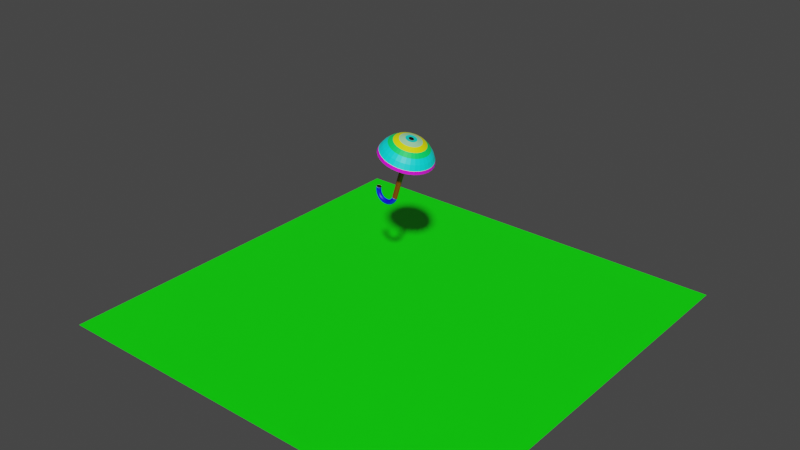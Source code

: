 # Source: Umbrella.blend  (saved by Blender 2.91.10; exported with 4.5.12 LTS)
import bpy
from mathutils import Matrix  # noqa: F401  (used for matrix-valued properties, if any)

bpy.ops.wm.read_factory_settings(use_empty=True)
scene = bpy.context.scene
scene.name = 'Scene'

# ---- collections
col_collection = bpy.data.collections.new('Collection'); scene.collection.children.link(col_collection)

# ---- materials (node trees are filled in below, after node groups)
mat_material_001 = bpy.data.materials.new('Material.001')
mat_material_001.use_transparent_shadow = False
mat_top = bpy.data.materials.new('Top')
mat_top.use_transparent_shadow = False
mat_u1 = bpy.data.materials.new('U1')
mat_u1.use_transparent_shadow = False
mat_u2 = bpy.data.materials.new('U2')
mat_u2.use_transparent_shadow = False
mat_u3 = bpy.data.materials.new('U3')
mat_u3.use_transparent_shadow = False
mat_u4 = bpy.data.materials.new('U4')
mat_u4.use_transparent_shadow = False
mat_u5 = bpy.data.materials.new('U5')
mat_u5.use_transparent_shadow = False
mat_u6 = bpy.data.materials.new('U6')
mat_u6.use_transparent_shadow = False
mat_u7 = bpy.data.materials.new('U7')
mat_u7.use_transparent_shadow = False
mat_s1 = bpy.data.materials.new('S1')
mat_s1.use_transparent_shadow = False
mat_b1 = bpy.data.materials.new('b1')
mat_b1.use_transparent_shadow = False
mat_b2 = bpy.data.materials.new('b2')
mat_b2.use_transparent_shadow = False
mat_p1 = bpy.data.materials.new('P1')
mat_p1.use_transparent_shadow = False

# ---- material node trees
mat_material_001.use_nodes = True; mat_material_001.node_tree.nodes.clear()
_N = mat_material_001.node_tree.nodes; _L = mat_material_001.node_tree.links
n0 = _N.new('ShaderNodeBsdfPrincipled'); n0.name = 'Principled BSDF'; n0.location = (10, 300)
n0.distribution = 'GGX'
n0.subsurface_method = 'BURLEY'
n0.inputs[3].default_value = 1.45
n0.inputs[27].default_value = (0.0, 0.0, 0.0, 1.0)
n0.inputs[28].default_value = 1.0
n1 = _N.new('ShaderNodeOutputMaterial'); n1.name = 'Material Output'; n1.location = (300, 300)
_L.new(n0.outputs[0], n1.inputs[0])
n1.is_active_output = True
mat_top.use_nodes = True; mat_top.node_tree.nodes.clear()
_N = mat_top.node_tree.nodes; _L = mat_top.node_tree.links
n0 = _N.new('ShaderNodeBsdfPrincipled'); n0.name = 'Principled BSDF'; n0.location = (10, 300)
n0.distribution = 'GGX'
n0.subsurface_method = 'BURLEY'
n0.inputs[0].default_value = (0.002742, 0.001699, 0.0005645, 1.0)
n0.inputs[3].default_value = 1.45
n0.inputs[27].default_value = (0.0, 0.0, 0.0, 1.0)
n0.inputs[28].default_value = 1.0
n1 = _N.new('ShaderNodeOutputMaterial'); n1.name = 'Material Output'; n1.location = (300, 300)
_L.new(n0.outputs[0], n1.inputs[0])
n1.is_active_output = True
mat_u1.use_nodes = True; mat_u1.node_tree.nodes.clear()
_N = mat_u1.node_tree.nodes; _L = mat_u1.node_tree.links
n0 = _N.new('ShaderNodeBsdfPrincipled'); n0.name = 'Principled BSDF'; n0.location = (10, 300)
n0.distribution = 'GGX'
n0.subsurface_method = 'BURLEY'
n0.inputs[0].default_value = (0.002035, 0.8, 0.6615, 1.0)
n0.inputs[3].default_value = 1.45
n0.inputs[27].default_value = (0.0, 0.0, 0.0, 1.0)
n0.inputs[28].default_value = 1.0
n1 = _N.new('ShaderNodeOutputMaterial'); n1.name = 'Material Output'; n1.location = (300, 300)
_L.new(n0.outputs[0], n1.inputs[0])
n1.is_active_output = True
mat_u2.use_nodes = True; mat_u2.node_tree.nodes.clear()
_N = mat_u2.node_tree.nodes; _L = mat_u2.node_tree.links
n0 = _N.new('ShaderNodeBsdfPrincipled'); n0.name = 'Principled BSDF'; n0.location = (10, 300)
n0.distribution = 'GGX'
n0.subsurface_method = 'BURLEY'
n0.inputs[0].default_value = (0.3611, 0.8, 0.4058, 1.0)
n0.inputs[3].default_value = 1.45
n0.inputs[27].default_value = (0.0, 0.0, 0.0, 1.0)
n0.inputs[28].default_value = 1.0
n1 = _N.new('ShaderNodeOutputMaterial'); n1.name = 'Material Output'; n1.location = (300, 300)
_L.new(n0.outputs[0], n1.inputs[0])
n1.is_active_output = True
mat_u3.use_nodes = True; mat_u3.node_tree.nodes.clear()
_N = mat_u3.node_tree.nodes; _L = mat_u3.node_tree.links
n0 = _N.new('ShaderNodeBsdfPrincipled'); n0.name = 'Principled BSDF'; n0.location = (10, 300)
n0.distribution = 'GGX'
n0.subsurface_method = 'BURLEY'
n0.inputs[0].default_value = (0.9499, 1.0, 0.0, 1.0)
n0.inputs[3].default_value = 1.45
n0.inputs[27].default_value = (0.0, 0.0, 0.0, 1.0)
n0.inputs[28].default_value = 1.0
n1 = _N.new('ShaderNodeOutputMaterial'); n1.name = 'Material Output'; n1.location = (300, 300)
_L.new(n0.outputs[0], n1.inputs[0])
n1.is_active_output = True
mat_u4.use_nodes = True; mat_u4.node_tree.nodes.clear()
_N = mat_u4.node_tree.nodes; _L = mat_u4.node_tree.links
n0 = _N.new('ShaderNodeBsdfPrincipled'); n0.name = 'Principled BSDF'; n0.location = (10, 300)
n0.distribution = 'GGX'
n0.subsurface_method = 'BURLEY'
n0.inputs[0].default_value = (0.0, 1.0, 0.1332, 1.0)
n0.inputs[3].default_value = 1.45
n0.inputs[27].default_value = (0.0, 0.0, 0.0, 1.0)
n0.inputs[28].default_value = 1.0
n1 = _N.new('ShaderNodeOutputMaterial'); n1.name = 'Material Output'; n1.location = (300, 300)
_L.new(n0.outputs[0], n1.inputs[0])
n1.is_active_output = True
mat_u5.use_nodes = True; mat_u5.node_tree.nodes.clear()
_N = mat_u5.node_tree.nodes; _L = mat_u5.node_tree.links
n0 = _N.new('ShaderNodeBsdfPrincipled'); n0.name = 'Principled BSDF'; n0.location = (10, 300)
n0.distribution = 'GGX'
n0.subsurface_method = 'BURLEY'
n0.inputs[0].default_value = (1.0, 0.0, 0.8925, 1.0)
n0.inputs[3].default_value = 1.45
n0.inputs[27].default_value = (0.0, 0.0, 0.0, 1.0)
n0.inputs[28].default_value = 1.0
n1 = _N.new('ShaderNodeOutputMaterial'); n1.name = 'Material Output'; n1.location = (300, 300)
_L.new(n0.outputs[0], n1.inputs[0])
n1.is_active_output = True
mat_u6.use_nodes = True; mat_u6.node_tree.nodes.clear()
_N = mat_u6.node_tree.nodes; _L = mat_u6.node_tree.links
n0 = _N.new('ShaderNodeBsdfPrincipled'); n0.name = 'Principled BSDF'; n0.location = (10, 300)
n0.distribution = 'GGX'
n0.subsurface_method = 'BURLEY'
n0.inputs[0].default_value = (0.0004215, 0.9941, 1.0, 1.0)
n0.inputs[3].default_value = 1.45
n0.inputs[27].default_value = (0.0, 0.0, 0.0, 1.0)
n0.inputs[28].default_value = 1.0
n1 = _N.new('ShaderNodeOutputMaterial'); n1.name = 'Material Output'; n1.location = (300, 300)
_L.new(n0.outputs[0], n1.inputs[0])
n1.is_active_output = True
mat_u7.use_nodes = True; mat_u7.node_tree.nodes.clear()
_N = mat_u7.node_tree.nodes; _L = mat_u7.node_tree.links
n0 = _N.new('ShaderNodeBsdfPrincipled'); n0.name = 'Principled BSDF'; n0.location = (10, 300)
n0.distribution = 'GGX'
n0.subsurface_method = 'BURLEY'
n0.inputs[0].default_value = (1.0, 0.0, 0.9498, 1.0)
n0.inputs[3].default_value = 1.45
n0.inputs[27].default_value = (0.0, 0.0, 0.0, 1.0)
n0.inputs[28].default_value = 1.0
n1 = _N.new('ShaderNodeOutputMaterial'); n1.name = 'Material Output'; n1.location = (300, 300)
_L.new(n0.outputs[0], n1.inputs[0])
n1.is_active_output = True
mat_s1.use_nodes = True; mat_s1.node_tree.nodes.clear()
_N = mat_s1.node_tree.nodes; _L = mat_s1.node_tree.links
n0 = _N.new('ShaderNodeBsdfPrincipled'); n0.name = 'Principled BSDF'; n0.location = (10, 300)
n0.distribution = 'GGX'
n0.subsurface_method = 'BURLEY'
n0.inputs[0].default_value = (0.2256, 0.03992, 0.0, 1.0)
n0.inputs[3].default_value = 1.45
n0.inputs[27].default_value = (0.0, 0.0, 0.0, 1.0)
n0.inputs[28].default_value = 1.0
n1 = _N.new('ShaderNodeOutputMaterial'); n1.name = 'Material Output'; n1.location = (300, 300)
_L.new(n0.outputs[0], n1.inputs[0])
n1.is_active_output = True
mat_b1.use_nodes = True; mat_b1.node_tree.nodes.clear()
_N = mat_b1.node_tree.nodes; _L = mat_b1.node_tree.links
n0 = _N.new('ShaderNodeBsdfPrincipled'); n0.name = 'Principled BSDF'; n0.location = (10, 300)
n0.distribution = 'GGX'
n0.subsurface_method = 'BURLEY'
n0.inputs[0].default_value = (0.01015, 0.001949, 0.0, 1.0)
n0.inputs[3].default_value = 1.45
n0.inputs[27].default_value = (0.0, 0.0, 0.0, 1.0)
n0.inputs[28].default_value = 1.0
n1 = _N.new('ShaderNodeOutputMaterial'); n1.name = 'Material Output'; n1.location = (300, 300)
_L.new(n0.outputs[0], n1.inputs[0])
n1.is_active_output = True
mat_b2.use_nodes = True; mat_b2.node_tree.nodes.clear()
_N = mat_b2.node_tree.nodes; _L = mat_b2.node_tree.links
n0 = _N.new('ShaderNodeBsdfPrincipled'); n0.name = 'Principled BSDF'; n0.location = (10, 300)
n0.distribution = 'GGX'
n0.subsurface_method = 'BURLEY'
n0.inputs[0].default_value = (0.0, 0.00238, 1.0, 1.0)
n0.inputs[3].default_value = 1.45
n0.inputs[27].default_value = (0.0, 0.0, 0.0, 1.0)
n0.inputs[28].default_value = 1.0
n1 = _N.new('ShaderNodeOutputMaterial'); n1.name = 'Material Output'; n1.location = (300, 300)
_L.new(n0.outputs[0], n1.inputs[0])
n1.is_active_output = True
mat_p1.use_nodes = True; mat_p1.node_tree.nodes.clear()
_N = mat_p1.node_tree.nodes; _L = mat_p1.node_tree.links
n0 = _N.new('ShaderNodeBsdfPrincipled'); n0.name = 'Principled BSDF'; n0.location = (10, 300)
n0.distribution = 'GGX'
n0.subsurface_method = 'BURLEY'
n0.inputs[0].default_value = (0.001605, 1.0, 0.0, 1.0)
n0.inputs[3].default_value = 1.45
n0.inputs[27].default_value = (0.0, 0.0, 0.0, 1.0)
n0.inputs[28].default_value = 1.0
n1 = _N.new('ShaderNodeOutputMaterial'); n1.name = 'Material Output'; n1.location = (300, 300)
_L.new(n0.outputs[0], n1.inputs[0])
n1.is_active_output = True

# ---- world
world_world = bpy.data.worlds.new('World'); scene.world = world_world
world_world.use_nodes = True; world_world.node_tree.nodes.clear()
_N = world_world.node_tree.nodes; _L = world_world.node_tree.links
n0 = _N.new('ShaderNodeOutputWorld'); n0.name = 'World Output'; n0.location = (300, 300)
n1 = _N.new('ShaderNodeBackground'); n1.name = 'Background'; n1.location = (10, 300)
n1.inputs[0].default_value = (0.05088, 0.05088, 0.05088, 1.0)
_L.new(n1.outputs[0], n0.inputs[0])
n0.is_active_output = True
world_world.color = (0.05088, 0.05088, 0.05088)
world_world.use_sun_shadow = False
world_world.sun_shadow_jitter_overblur = 0.0

# ---- meshes
me_sphere = bpy.data.meshes.new('Sphere')
me_sphere.from_pydata([(0.4637, 0.1951, 0.856), (0.4468, 0.3827, 0.8004), (0.4199, 0.5556, 0.712), (0.3837, 0.7071, 0.593), (0.3397, 0.8315, 0.4481), (0.2893, 0.9239, 0.2827), (0.5001, 0.1913, 0.8449), (0.5182, 0.3753, 0.7787), (0.5236, 0.5449, 0.6805), (0.5157, 0.6935, 0.5529), (0.4948, 0.8155, 0.4009), (0.4618, 0.9061, 0.2302), (0.5351, 0.1802, 0.8343), (0.5869, 0.3536, 0.7578), (0.6233, 0.5133, 0.6502), (0.6426, 0.6533, 0.5143), (0.6441, 0.7682, 0.3555), (0.6276, 0.8536, 0.1798), (0.5674, 0.1622, 0.8245), (0.6502, 0.3182, 0.7386), (0.7152, 0.4619, 0.6222), (0.7596, 0.5879, 0.4787), (0.7816, 0.6913, 0.3137), (0.7804, 0.7682, 0.1333), (0.5957, 0.1379, 0.8159), (0.7057, 0.2706, 0.7217), (0.7958, 0.3928, 0.5977), (0.8621, 0.5, 0.4476), (0.9022, 0.5879, 0.277), (0.9144, 0.6533, 0.09258), (0.6189, 0.1084, 0.8088), (0.7512, 0.2126, 0.7079), (0.8619, 0.3087, 0.5776), (0.9462, 0.3928, 0.422), (1.001, 0.4619, 0.2469), (1.024, 0.5133, 0.05915), (0.6362, 0.07466, 0.8036), (0.7851, 0.1464, 0.6976), (0.911, 0.2126, 0.5627), (1.009, 0.2706, 0.403), (1.075, 0.3182, 0.2246), (1.106, 0.3536, 0.03431), (0.6468, 0.03806, 0.8003), (0.8059, 0.07466, 0.6912), (0.9412, 0.1084, 0.5535), (1.047, 0.1379, 0.3913), (1.12, 0.1622, 0.2108), (1.156, 0.1802, 0.01901), (0.6504, -3.021e-07, 0.7992), (0.8129, -2.877e-07, 0.6891), (0.9515, -2.74e-07, 0.5504), (1.06, -2.762e-07, 0.3873), (1.135, -2.872e-07, 0.2061), (1.173, -2.25e-07, 0.01385), (0.6468, -0.03806, 0.8003), (0.8059, -0.07466, 0.6912), (0.9412, -0.1084, 0.5535), (1.047, -0.1379, 0.3913), (1.12, -0.1622, 0.2108), (1.156, -0.1802, 0.01901), (0.6362, -0.07466, 0.8036), (0.7851, -0.1464, 0.6976), (0.911, -0.2126, 0.5627), (1.009, -0.2706, 0.403), (1.075, -0.3182, 0.2246), (1.106, -0.3536, 0.03431), (0.6189, -0.1084, 0.8088), (0.7512, -0.2126, 0.7079), (0.8619, -0.3087, 0.5776), (0.9462, -0.3928, 0.422), (1.001, -0.4619, 0.2469), (1.024, -0.5133, 0.05915), (0.5957, -0.138, 0.8159), (0.7057, -0.2706, 0.7217), (0.7958, -0.3928, 0.5977), (0.8621, -0.5, 0.4476), (0.9022, -0.5879, 0.277), (0.9144, -0.6533, 0.09258), (0.5674, -0.1622, 0.8245), (0.6502, -0.3182, 0.7386), (0.7152, -0.4619, 0.6222), (0.7596, -0.5879, 0.4787), (0.7816, -0.6913, 0.3137), (0.7804, -0.7682, 0.1333), (0.5351, -0.1802, 0.8343), (0.5869, -0.3536, 0.7578), (0.6233, -0.5133, 0.6502), (0.6426, -0.6533, 0.5143), (0.6441, -0.7682, 0.3555), (0.6276, -0.8536, 0.1798), (0.5001, -0.1913, 0.8449), (0.5182, -0.3753, 0.7787), (0.5236, -0.5449, 0.6805), (0.5157, -0.6935, 0.5529), (0.4948, -0.8155, 0.4009), (0.4618, -0.9061, 0.2302), (0.4637, -0.1951, 0.856), (0.4468, -0.3827, 0.8004), (0.4199, -0.5556, 0.712), (0.3837, -0.7071, 0.593), (0.3397, -0.8315, 0.4481), (0.2893, -0.9239, 0.2827), (0.4273, -0.1913, 0.8671), (0.3754, -0.3753, 0.8222), (0.3162, -0.5449, 0.7436), (0.2518, -0.6935, 0.6332), (0.1845, -0.8155, 0.4953), (0.1169, -0.9061, 0.3351), (0.3923, -0.1802, 0.8777), (0.3067, -0.3536, 0.843), (0.2165, -0.5133, 0.7739), (0.1249, -0.6533, 0.6718), (0.03523, -0.7682, 0.5406), (-0.04891, -0.8536, 0.3855), (0.36, -0.1622, 0.8875), (0.2434, -0.3182, 0.8623), (0.1246, -0.4619, 0.8018), (0.00789, -0.5879, 0.7073), (-0.1023, -0.6913, 0.5825), (-0.2017, -0.7682, 0.432), (0.4581, -5.394e-07, 0.8376), (0.3317, -0.138, 0.8961), (0.1879, -0.2706, 0.8792), (0.04407, -0.3928, 0.8263), (-0.09463, -0.5, 0.7385), (-0.2229, -0.5879, 0.6191), (-0.3357, -0.6533, 0.4727), (0.3085, -0.1084, 0.9032), (0.1424, -0.2126, 0.893), (-0.02203, -0.3087, 0.8464), (-0.1788, -0.3928, 0.7641), (-0.3218, -0.4619, 0.6492), (-0.4456, -0.5133, 0.5062), (0.2913, -0.07466, 0.9084), (0.1086, -0.1464, 0.9033), (-0.07115, -0.2126, 0.8614), (-0.2413, -0.2706, 0.7831), (-0.3953, -0.3182, 0.6716), (-0.5273, -0.3536, 0.531), (0.2806, -0.03806, 0.9117), (0.08772, -0.07466, 0.9096), (-0.1014, -0.1084, 0.8706), (-0.2798, -0.1379, 0.7948), (-0.4406, -0.1622, 0.6853), (-0.5776, -0.1802, 0.5463), (0.2771, -3.024e-07, 0.9128), (0.08069, -2.803e-07, 0.9118), (-0.1116, -2.876e-07, 0.8737), (-0.2928, -1.974e-07, 0.7988), (-0.4558, -1.585e-07, 0.69), (-0.5946, -3.419e-07, 0.5515), (0.2806, 0.03806, 0.9117), (0.08772, 0.07466, 0.9096), (-0.1014, 0.1084, 0.8706), (-0.2798, 0.1379, 0.7948), (-0.4406, 0.1622, 0.6853), (-0.5776, 0.1802, 0.5463), (0.2913, 0.07466, 0.9084), (0.1086, 0.1464, 0.9033), (-0.07115, 0.2126, 0.8614), (-0.2413, 0.2706, 0.7831), (-0.3953, 0.3182, 0.6716), (-0.5273, 0.3536, 0.531), (0.3085, 0.1084, 0.9032), (0.1424, 0.2126, 0.893), (-0.02203, 0.3087, 0.8464), (-0.1788, 0.3928, 0.7641), (-0.3218, 0.4619, 0.6492), (-0.4456, 0.5133, 0.5062), (0.3317, 0.1379, 0.8961), (0.1879, 0.2706, 0.8792), (0.04407, 0.3928, 0.8263), (-0.09463, 0.5, 0.7385), (-0.2229, 0.5879, 0.6191), (-0.3357, 0.6533, 0.4727), (0.36, 0.1622, 0.8875), (0.2434, 0.3182, 0.8623), (0.1246, 0.4619, 0.8018), (0.00789, 0.5879, 0.7073), (-0.1023, 0.6913, 0.5825), (-0.2017, 0.7682, 0.432), (0.3923, 0.1802, 0.8777), (0.3067, 0.3536, 0.843), (0.2165, 0.5133, 0.7739), (0.1249, 0.6533, 0.6718), (0.03523, 0.7682, 0.5406), (-0.04891, 0.8536, 0.3855), (0.4273, 0.1913, 0.8671), (0.3754, 0.3753, 0.8222), (0.3162, 0.5449, 0.7436), (0.2518, 0.6935, 0.6332), (0.1845, 0.8155, 0.4953), (0.1169, 0.9061, 0.3351), (0.2585, 0.956, 0.1812), (0.4369, 0.9377, 0.1269), (0.6085, 0.8833, 0.07477), (0.7667, 0.7949, 0.02667), (0.9053, 0.676, -0.01548), (1.019, 0.5311, -0.05007), (1.104, 0.3659, -0.07578), (1.156, 0.1865, -0.09161), (1.173, -2.916e-07, -0.09695), (1.156, -0.1865, -0.09161), (1.104, -0.3659, -0.07578), (1.019, -0.5311, -0.05007), (0.9053, -0.676, -0.01548), (0.7667, -0.7949, 0.02667), (0.6085, -0.8833, 0.07477), (0.4369, -0.9377, 0.1269), (0.2585, -0.956, 0.1812), (0.08005, -0.9377, 0.2355), (-0.09153, -0.8833, 0.2877), (-0.2497, -0.7949, 0.3358), (-0.3883, -0.676, 0.3779), (-0.502, -0.5311, 0.4125), (-0.5866, -0.3659, 0.4382), (-0.6386, -0.1865, 0.454), (-0.6562, -2.173e-07, 0.4594), (-0.6386, 0.1865, 0.454), (-0.5866, 0.3659, 0.4382), (-0.502, 0.5311, 0.4125), (-0.3883, 0.676, 0.3779), (-0.2497, 0.7949, 0.3358), (-0.09153, 0.8833, 0.2877), (0.08005, 0.9377, 0.2355), (0.465, -0.08129, 0.8601), (-0.2247, -0.08129, -1.408), (0.4477, -0.07973, 0.8654), (-0.2419, -0.07973, -1.402), (0.4311, -0.0751, 0.8704), (-0.2585, -0.0751, -1.397), (0.4158, -0.06759, 0.8751), (-0.2738, -0.06759, -1.393), (0.4024, -0.05748, 0.8792), (-0.2872, -0.05748, -1.389), (0.3914, -0.04516, 0.8825), (-0.2982, -0.04516, -1.385), (0.3832, -0.03111, 0.885), (-0.3064, -0.03111, -1.383), (0.3782, -0.01586, 0.8865), (-0.3115, -0.01586, -1.381), (0.3765, 3.296e-07, 0.887), (-0.3132, 3.159e-07, -1.381), (0.3782, 0.01586, 0.8865), (-0.3115, 0.01586, -1.381), (0.3832, 0.03111, 0.885), (-0.3064, 0.03111, -1.383), (0.3914, 0.04516, 0.8825), (-0.2982, 0.04516, -1.385), (0.4024, 0.05748, 0.8792), (-0.2872, 0.05748, -1.389), (0.4158, 0.06759, 0.8751), (-0.2738, 0.06759, -1.393), (0.4311, 0.0751, 0.8704), (-0.2585, 0.0751, -1.397), (0.4477, 0.07973, 0.8654), (-0.2419, 0.07973, -1.402), (0.465, 0.08129, 0.8601), (-0.2247, 0.08129, -1.408), (0.4822, 0.07973, 0.8549), (-0.2074, 0.07973, -1.413), (0.4988, 0.0751, 0.8498), (-0.1908, 0.0751, -1.418), (0.5141, 0.06759, 0.8452), (-0.1755, 0.06759, -1.423), (0.5275, 0.05748, 0.8411), (-0.1621, 0.05748, -1.427), (0.5385, 0.04516, 0.8378), (-0.1511, 0.04516, -1.43), (0.5467, 0.03111, 0.8353), (-0.1429, 0.03111, -1.432), (0.5517, 0.01586, 0.8337), (-0.1379, 0.01586, -1.434), (0.5534, 2.645e-07, 0.8332), (-0.1362, 2.508e-07, -1.435), (0.5517, -0.01586, 0.8337), (-0.1379, -0.01586, -1.434), (0.5467, -0.03111, 0.8353), (-0.1429, -0.03111, -1.432), (0.5385, -0.04516, 0.8378), (-0.1511, -0.04516, -1.43), (0.5275, -0.05748, 0.8411), (-0.1621, -0.05748, -1.427), (0.5141, -0.06759, 0.8452), (-0.1755, -0.06759, -1.423), (0.4988, -0.0751, 0.8498), (-0.1908, -0.0751, -1.418), (0.4822, -0.07973, 0.8549), (-0.2074, -0.07973, -1.413), (-0.1395, 0.0009151, -1.432), (-0.1507, -0.04302, -1.428), (-0.1813, -0.07518, -1.418), (-0.2233, -0.08695, -1.405), (-0.2654, -0.07518, -1.393), (-0.2963, -0.04302, -1.384), (-0.3077, 0.0009151, -1.381), (-0.2965, 0.04485, -1.384), (-0.2658, 0.07701, -1.394), (-0.2238, 0.08878, -1.407), (-0.1818, 0.07701, -1.42), (-0.1509, 0.04485, -1.429), (-0.9802, 0.000915, -1.176), (-0.9688, -0.04302, -1.179), (-0.938, -0.07518, -1.188), (-0.8959, -0.08695, -1.201), (-0.8539, -0.07518, -1.214), (-0.8232, -0.04302, -1.223), (-0.8121, 0.000915, -1.227), (-0.8235, 0.04485, -1.224), (-0.8543, 0.07701, -1.215), (-0.8964, 0.08878, -1.202), (-0.9384, 0.07701, -1.19), (-0.9691, 0.04485, -1.18), (-0.9933, 0.0003455, -1.232), (-0.9816, -0.04357, -1.234), (-0.9498, -0.07569, -1.239), (-0.9064, -0.08741, -1.246), (-0.8631, -0.07558, -1.253), (-0.8314, -0.04338, -1.258), (-0.8199, 0.0005733, -1.261), (-0.8317, 0.04449, -1.259), (-0.8635, 0.07661, -1.254), (-0.9069, 0.08833, -1.247), (-0.9502, 0.0765, -1.24), (-0.9818, 0.0443, -1.234), (-0.999, -0.0002144, -1.289), (-0.9871, -0.04412, -1.289), (-0.9549, -0.0762, -1.29), (-0.9109, -0.08786, -1.291), (-0.867, -0.07597, -1.293), (-0.835, -0.04373, -1.294), (-0.8233, 0.0002374, -1.295), (-0.8352, 0.04414, -1.295), (-0.8675, 0.07622, -1.294), (-0.9114, 0.08788, -1.293), (-0.9553, 0.076, -1.291), (-0.9874, 0.04375, -1.29), (-0.9971, -0.0007548, -1.347), (-0.9853, -0.04464, -1.345), (-0.9532, -0.07668, -1.342), (-0.9094, -0.08829, -1.337), (-0.8657, -0.07635, -1.333), (-0.8338, -0.04407, -1.33), (-0.8222, -8.69e-05, -1.33), (-0.8341, 0.0438, -1.331), (-0.8662, 0.07584, -1.335), (-0.9099, 0.08745, -1.339), (-0.9536, 0.07551, -1.343), (-0.9856, 0.04322, -1.346), (-0.9878, -0.001267, -1.403), (-0.9762, -0.04514, -1.4), (-0.9448, -0.07715, -1.393), (-0.902, -0.0887, -1.383), (-0.8592, -0.07671, -1.373), (-0.828, -0.04439, -1.366), (-0.8166, -0.000394, -1.364), (-0.8282, 0.04348, -1.367), (-0.8597, 0.07548, -1.374), (-0.9025, 0.08704, -1.384), (-0.9453, 0.07505, -1.394), (-0.9765, 0.04273, -1.401), (-0.9712, -0.001741, -1.458), (-0.96, -0.0456, -1.454), (-0.9298, -0.07757, -1.442), (-0.8887, -0.08908, -1.427), (-0.8476, -0.07704, -1.411), (-0.8176, -0.04468, -1.4), (-0.8067, -0.0006788, -1.397), (-0.8178, 0.04318, -1.401), (-0.848, 0.07515, -1.413), (-0.8892, 0.08666, -1.428), (-0.9303, 0.07462, -1.444), (-0.9603, 0.04226, -1.455), (-0.9475, -0.002171, -1.511), (-0.937, -0.04602, -1.505), (-0.9085, -0.07796, -1.489), (-0.8697, -0.08942, -1.469), (-0.831, -0.07734, -1.448), (-0.8027, -0.04495, -1.433), (-0.7924, -0.0009363, -1.428), (-0.803, 0.04292, -1.434), (-0.8314, 0.07485, -1.449), (-0.8702, 0.08632, -1.47), (-0.909, 0.07423, -1.491), (-0.9372, 0.04185, -1.506), (-0.9172, -0.002547, -1.56), (-0.9075, -0.04639, -1.552), (-0.8812, -0.0783, -1.533), (-0.8455, -0.08972, -1.508), (-0.8098, -0.0776, -1.482), (-0.7837, -0.04519, -1.464), (-0.7743, -0.001162, -1.457), (-0.784, 0.04268, -1.465), (-0.8102, 0.07459, -1.484), (-0.846, 0.08601, -1.509), (-0.8817, 0.0739, -1.535), (-0.9077, 0.04148, -1.553), (-0.8808, -0.002864, -1.604), (-0.872, -0.0467, -1.596), (-0.8484, -0.07858, -1.573), (-0.8163, -0.08998, -1.543), (-0.7843, -0.07783, -1.513), (-0.7609, -0.04539, -1.492), (-0.7524, -0.001352, -1.484), (-0.7611, 0.04248, -1.492), (-0.7847, 0.07437, -1.515), (-0.8168, 0.08576, -1.545), (-0.8489, 0.07361, -1.575), (-0.8723, 0.04117, -1.596), (-0.8388, -0.003116, -1.643), (-0.8312, -0.04694, -1.634), (-0.8107, -0.07881, -1.609), (-0.7828, -0.09018, -1.575), (-0.7549, -0.078, -1.541), (-0.7346, -0.04555, -1.516), (-0.7272, -0.001504, -1.508), (-0.7349, 0.04232, -1.517), (-0.7554, 0.07419, -1.542), (-0.7833, 0.08556, -1.576), (-0.8112, 0.07338, -1.61), (-0.8315, 0.04093, -1.635), (-0.7921, -0.0033, -1.677), (-0.7858, -0.04712, -1.666), (-0.7687, -0.07898, -1.639), (-0.7454, -0.09033, -1.601), (-0.7222, -0.07813, -1.564), (-0.7053, -0.04566, -1.537), (-0.6992, -0.001614, -1.528), (-0.7056, 0.04221, -1.538), (-0.7227, 0.07406, -1.566), (-0.7459, 0.08541, -1.603), (-0.7691, 0.07322, -1.64), (-0.786, 0.04075, -1.667), (-0.7415, -0.003411, -1.704), (-0.7365, -0.04723, -1.693), (-0.7231, -0.07908, -1.663), (-0.7049, -0.09041, -1.623), (-0.6868, -0.07821, -1.583), (-0.6736, -0.04573, -1.554), (-0.6688, -0.001681, -1.544), (-0.6738, 0.04214, -1.555), (-0.6872, 0.07398, -1.585), (-0.7054, 0.08532, -1.625), (-0.7235, 0.07312, -1.665), (-0.7367, 0.04064, -1.694), (-0.6877, -0.003449, -1.724), (-0.6841, -0.04727, -1.713), (-0.6747, -0.07911, -1.682), (-0.6619, -0.09044, -1.639), (-0.6491, -0.07824, -1.597), (-0.6399, -0.04575, -1.567), (-0.6366, -0.001703, -1.556), (-0.6401, 0.04211, -1.568), (-0.6496, 0.07396, -1.599), (-0.6624, 0.08529, -1.641), (-0.6751, 0.07308, -1.683), (-0.6844, 0.0406, -1.713), (-0.6317, -0.003411, -1.737), (-0.6297, -0.04723, -1.725), (-0.6243, -0.07908, -1.693), (-0.6171, -0.09041, -1.65), (-0.61, -0.07821, -1.607), (-0.6048, -0.04573, -1.575), (-0.603, -0.001681, -1.564), (-0.605, 0.04214, -1.576), (-0.6104, 0.07398, -1.608), (-0.6176, 0.08532, -1.651), (-0.6248, 0.07312, -1.695), (-0.6299, 0.04064, -1.726), (-0.5745, -0.0033, -1.743), (-0.574, -0.04712, -1.731), (-0.5729, -0.07898, -1.698), (-0.5714, -0.09033, -1.654), (-0.5699, -0.07813, -1.611), (-0.5689, -0.04566, -1.579), (-0.5687, -0.001614, -1.567), (-0.5692, 0.04221, -1.58), (-0.5704, 0.07406, -1.612), (-0.5719, 0.08541, -1.656), (-0.5733, 0.07322, -1.7), (-0.5743, 0.04075, -1.732), (-0.5171, -0.003116, -1.741), (-0.5181, -0.04694, -1.729), (-0.5212, -0.07881, -1.697), (-0.5254, -0.09018, -1.653), (-0.5297, -0.078, -1.609), (-0.5329, -0.04555, -1.578), (-0.5342, -0.001504, -1.566), (-0.5332, 0.04232, -1.578), (-0.5302, 0.07419, -1.611), (-0.5259, 0.08556, -1.655), (-0.5216, 0.07338, -1.698), (-0.5184, 0.04093, -1.73), (-0.4604, -0.002864, -1.732), (-0.4629, -0.0467, -1.72), (-0.4701, -0.07858, -1.688), (-0.48, -0.08998, -1.645), (-0.49, -0.07783, -1.603), (-0.4974, -0.04539, -1.572), (-0.5002, -0.001352, -1.561), (-0.4976, 0.04248, -1.573), (-0.4905, 0.07437, -1.604), (-0.4805, 0.08576, -1.647), (-0.4706, 0.07361, -1.69), (-0.4632, 0.04117, -1.721), (-0.4054, -0.002547, -1.715), (-0.4094, -0.04639, -1.704), (-0.4206, -0.0783, -1.673), (-0.436, -0.08972, -1.632), (-0.4515, -0.0776, -1.591), (-0.4629, -0.04519, -1.561), (-0.4672, -0.001162, -1.551), (-0.4632, 0.04268, -1.562), (-0.452, 0.07459, -1.593), (-0.4365, 0.08601, -1.634), (-0.4211, 0.0739, -1.675), (-0.4097, 0.04148, -1.705), (-0.353, -0.00217, -1.692), (-0.3584, -0.04602, -1.681), (-0.3735, -0.07796, -1.652), (-0.3941, -0.08942, -1.613), (-0.4149, -0.07734, -1.575), (-0.4301, -0.04495, -1.546), (-0.4358, -0.0009362, -1.536), (-0.4303, 0.04292, -1.547), (-0.4153, 0.07485, -1.576), (-0.3946, 0.08632, -1.615), (-0.3739, 0.07423, -1.654), (-0.3587, 0.04185, -1.682), (-0.3042, -0.001741, -1.661), (-0.3109, -0.0456, -1.651), (-0.3295, -0.07757, -1.625), (-0.3551, -0.08908, -1.589), (-0.3807, -0.07704, -1.553), (-0.3995, -0.04468, -1.527), (-0.4065, -0.0006788, -1.518), (-0.3997, 0.04318, -1.528), (-0.3811, 0.07515, -1.555), (-0.3556, 0.08666, -1.591), (-0.33, 0.07462, -1.626), (-0.3112, 0.04226, -1.652), (-0.2597, -0.001267, -1.625), (-0.2677, -0.04514, -1.616), (-0.2895, -0.07715, -1.592), (-0.3195, -0.0887, -1.56), (-0.3496, -0.07671, -1.528), (-0.3716, -0.04439, -1.505), (-0.3798, -0.000394, -1.496), (-0.3719, 0.04348, -1.505), (-0.35, 0.07548, -1.529), (-0.32, 0.08704, -1.561), (-0.29, 0.07505, -1.593), (-0.2679, 0.04273, -1.617), (-0.2204, -0.0007548, -1.583), (-0.2294, -0.04464, -1.575), (-0.2542, -0.07668, -1.554), (-0.2881, -0.08829, -1.526), (-0.322, -0.07635, -1.498), (-0.347, -0.04407, -1.478), (-0.3562, -8.688e-05, -1.471), (-0.3472, 0.0438, -1.479), (-0.3225, 0.07584, -1.5), (-0.2886, 0.08745, -1.528), (-0.2546, 0.07551, -1.556), (-0.2297, 0.04322, -1.576), (-0.1869, -0.0002143, -1.536), (-0.1968, -0.04412, -1.53), (-0.224, -0.0762, -1.512), (-0.2613, -0.08786, -1.489), (-0.2986, -0.07597, -1.466), (-0.326, -0.04373, -1.449), (-0.3361, 0.0002374, -1.443), (-0.3262, 0.04414, -1.45), (-0.299, 0.07622, -1.467), (-0.2618, 0.08788, -1.491), (-0.2244, 0.076, -1.514), (-0.197, 0.04375, -1.53), (-0.1598, 0.0003455, -1.486), (-0.1704, -0.04357, -1.48), (-0.1996, -0.07569, -1.467), (-0.2396, -0.08741, -1.448), (-0.2796, -0.07558, -1.43), (-0.309, -0.04338, -1.417), (-0.3198, 0.0005733, -1.413), (-0.3092, 0.04449, -1.418), (-0.28, 0.07661, -1.432), (-0.2401, 0.08833, -1.45), (-0.2, 0.0765, -1.468), (-0.1706, 0.0443, -1.481), (-0.1382, 0.0009743, -1.426), (-0.1493, -0.04296, -1.422), (-0.18, -0.07512, -1.412), (-0.222, -0.08689, -1.4), (-0.264, -0.07512, -1.387), (-0.9667, -0.04296, -1.174), (-0.2949, -0.04296, -1.378), (-0.9781, 0.0009742, -1.17), (-0.3063, 0.0009743, -1.375), (-0.8938, -0.08689, -1.195), (-0.2952, 0.04491, -1.379), (-0.9359, -0.07512, -1.183), (-0.2645, 0.07707, -1.388), (-0.8211, -0.04296, -1.218), (-0.2225, 0.08884, -1.401), (-0.8518, -0.07512, -1.208), (-0.1804, 0.07707, -1.414), (-0.8214, 0.04491, -1.219), (-0.1495, 0.04491, -1.423), (-0.81, 0.0009742, -1.222), (-0.8943, 0.08884, -1.197), (-0.8522, 0.07707, -1.21), (-0.967, 0.04491, -1.174), (-0.9363, 0.07707, -1.184), (-0.968, -0.043, -1.177), (-0.9793, 0.0009416, -1.174), (-0.8953, -0.08694, -1.199), (-0.9373, -0.07516, -1.186), (-0.8224, -0.043, -1.221), (-0.8532, -0.07516, -1.212), (-0.8224, 0.04488, -1.221), (-0.8111, 0.0009416, -1.225), (-0.8952, 0.08882, -1.199), (-0.8531, 0.07705, -1.212), (-0.968, 0.04488, -1.177), (-0.9372, 0.07705, -1.186), (-0.1389, 0.0009417, -1.429), (-0.1501, -0.043, -1.426), (-0.1809, -0.07516, -1.416), (-0.2229, -0.08694, -1.404), (-0.265, -0.07516, -1.391), (-0.2958, -0.043, -1.381), (-0.307, 0.0009417, -1.378), (-0.2958, 0.04488, -1.381), (-0.2651, 0.07705, -1.391), (-0.223, 0.08882, -1.404), (-0.181, 0.07705, -1.416), (-0.1502, 0.04488, -1.426), (-7.613, -7.613, -5.59), (7.613, -7.613, -5.59), (-7.613, 7.613, -5.59), (7.613, 7.613, -5.59)], [], [(5, 4, 10, 11), (193, 5, 11, 194), (0, 120, 6), (1, 0, 6, 7), (2, 1, 7, 8), (3, 2, 8, 9), (4, 3, 9, 10), (9, 8, 14, 15), (10, 9, 15, 16), (11, 10, 16, 17), (194, 11, 17, 195), (6, 120, 12), (7, 6, 12, 13), (8, 7, 13, 14), (12, 120, 18), (13, 12, 18, 19), (14, 13, 19, 20), (15, 14, 20, 21), (16, 15, 21, 22), (17, 16, 22, 23), (195, 17, 23, 196), (22, 21, 27, 28), (23, 22, 28, 29), (196, 23, 29, 197), (18, 120, 24), (19, 18, 24, 25), (20, 19, 25, 26), (21, 20, 26, 27), (25, 24, 30, 31), (26, 25, 31, 32), (27, 26, 32, 33), (28, 27, 33, 34), (29, 28, 34, 35), (197, 29, 35, 198), (24, 120, 30), (35, 34, 40, 41), (198, 35, 41, 199), (30, 120, 36), (31, 30, 36, 37), (32, 31, 37, 38), (33, 32, 38, 39), (34, 33, 39, 40), (37, 36, 42, 43), (38, 37, 43, 44), (39, 38, 44, 45), (40, 39, 45, 46), (41, 40, 46, 47), (199, 41, 47, 200), (36, 120, 42), (47, 46, 52, 53), (200, 47, 53, 201), (42, 120, 48), (43, 42, 48, 49), (44, 43, 49, 50), (45, 44, 50, 51), (46, 45, 51, 52), (50, 49, 55, 56), (51, 50, 56, 57), (52, 51, 57, 58), (53, 52, 58, 59), (201, 53, 59, 202), (48, 120, 54), (49, 48, 54, 55), (202, 59, 65, 203), (54, 120, 60), (55, 54, 60, 61), (56, 55, 61, 62), (57, 56, 62, 63), (58, 57, 63, 64), (59, 58, 64, 65), (62, 61, 67, 68), (63, 62, 68, 69), (64, 63, 69, 70), (65, 64, 70, 71), (203, 65, 71, 204), (60, 120, 66), (61, 60, 66, 67), (204, 71, 77, 205), (66, 120, 72), (67, 66, 72, 73), (68, 67, 73, 74), (69, 68, 74, 75), (70, 69, 75, 76), (71, 70, 76, 77), (75, 74, 80, 81), (76, 75, 81, 82), (77, 76, 82, 83), (205, 77, 83, 206), (72, 120, 78), (73, 72, 78, 79), (74, 73, 79, 80), (78, 120, 84), (79, 78, 84, 85), (80, 79, 85, 86), (81, 80, 86, 87), (82, 81, 87, 88), (83, 82, 88, 89), (206, 83, 89, 207), (88, 87, 93, 94), (89, 88, 94, 95), (207, 89, 95, 208), (84, 120, 90), (85, 84, 90, 91), (86, 85, 91, 92), (87, 86, 92, 93), (90, 120, 96), (91, 90, 96, 97), (92, 91, 97, 98), (93, 92, 98, 99), (94, 93, 99, 100), (95, 94, 100, 101), (208, 95, 101, 209), (100, 99, 105, 106), (101, 100, 106, 107), (209, 101, 107, 210), (96, 120, 102), (97, 96, 102, 103), (98, 97, 103, 104), (99, 98, 104, 105), (103, 102, 108, 109), (104, 103, 109, 110), (105, 104, 110, 111), (106, 105, 111, 112), (107, 106, 112, 113), (210, 107, 113, 211), (102, 120, 108), (113, 112, 118, 119), (211, 113, 119, 212), (108, 120, 114), (109, 108, 114, 115), (110, 109, 115, 116), (111, 110, 116, 117), (112, 111, 117, 118), (115, 114, 121, 122), (116, 115, 122, 123), (117, 116, 123, 124), (118, 117, 124, 125), (119, 118, 125, 126), (212, 119, 126, 213), (114, 120, 121), (126, 125, 131, 132), (213, 126, 132, 214), (121, 120, 127), (122, 121, 127, 128), (123, 122, 128, 129), (124, 123, 129, 130), (125, 124, 130, 131), (129, 128, 134, 135), (130, 129, 135, 136), (131, 130, 136, 137), (132, 131, 137, 138), (214, 132, 138, 215), (127, 120, 133), (128, 127, 133, 134), (215, 138, 144, 216), (133, 120, 139), (134, 133, 139, 140), (135, 134, 140, 141), (136, 135, 141, 142), (137, 136, 142, 143), (138, 137, 143, 144), (142, 141, 147, 148), (143, 142, 148, 149), (144, 143, 149, 150), (216, 144, 150, 217), (139, 120, 145), (140, 139, 145, 146), (141, 140, 146, 147), (145, 120, 151), (146, 145, 151, 152), (147, 146, 152, 153), (148, 147, 153, 154), (149, 148, 154, 155), (150, 149, 155, 156), (217, 150, 156, 218), (154, 153, 159, 160), (155, 154, 160, 161), (156, 155, 161, 162), (218, 156, 162, 219), (151, 120, 157), (152, 151, 157, 158), (153, 152, 158, 159), (157, 120, 163), (158, 157, 163, 164), (159, 158, 164, 165), (160, 159, 165, 166), (161, 160, 166, 167), (162, 161, 167, 168), (219, 162, 168, 220), (167, 166, 172, 173), (168, 167, 173, 174), (220, 168, 174, 221), (163, 120, 169), (164, 163, 169, 170), (165, 164, 170, 171), (166, 165, 171, 172), (169, 120, 175), (170, 169, 175, 176), (171, 170, 176, 177), (172, 171, 177, 178), (173, 172, 178, 179), (174, 173, 179, 180), (221, 174, 180, 222), (179, 178, 184, 185), (180, 179, 185, 186), (222, 180, 186, 223), (175, 120, 181), (176, 175, 181, 182), (177, 176, 182, 183), (178, 177, 183, 184), (182, 181, 187, 188), (183, 182, 188, 189), (184, 183, 189, 190), (185, 184, 190, 191), (186, 185, 191, 192), (223, 186, 192, 224), (181, 120, 187), (192, 191, 4, 5), (224, 192, 5, 193), (187, 120, 0), (188, 187, 0, 1), (189, 188, 1, 2), (190, 189, 2, 3), (191, 190, 3, 4), (225, 226, 228, 227), (227, 228, 230, 229), (229, 230, 232, 231), (231, 232, 234, 233), (233, 234, 236, 235), (235, 236, 238, 237), (237, 238, 240, 239), (239, 240, 242, 241), (241, 242, 244, 243), (243, 244, 246, 245), (245, 246, 248, 247), (247, 248, 250, 249), (249, 250, 252, 251), (251, 252, 254, 253), (253, 254, 256, 255), (255, 256, 258, 257), (257, 258, 260, 259), (259, 260, 262, 261), (261, 262, 264, 263), (263, 264, 266, 265), (265, 266, 268, 267), (267, 268, 270, 269), (269, 270, 272, 271), (271, 272, 274, 273), (273, 274, 276, 275), (275, 276, 278, 277), (277, 278, 280, 279), (279, 280, 282, 281), (281, 282, 284, 283), (283, 284, 286, 285), (228, 226, 288, 286, 284, 282, 280, 278, 276, 274, 272, 270, 268, 266, 264, 262, 260, 258, 256, 254, 252, 250, 248, 246, 244, 242, 240, 238, 236, 234, 232, 230), (285, 286, 288, 287), (287, 288, 226, 225), (225, 227, 229, 231, 233, 235, 237, 239, 241, 243, 245, 247, 249, 251, 253, 255, 257, 259, 261, 263, 265, 267, 269, 271, 273, 275, 277, 279, 281, 283, 285, 287), (614, 301, 302, 613), (613, 302, 303, 616), (616, 303, 304, 615), (615, 304, 305, 618), (618, 305, 306, 617), (617, 306, 307, 620), (620, 307, 308, 619), (619, 308, 309, 622), (622, 309, 310, 621), (621, 310, 311, 624), (624, 311, 312, 623), (623, 312, 301, 614), (301, 313, 314, 302), (302, 314, 315, 303), (303, 315, 316, 304), (304, 316, 317, 305), (305, 317, 318, 306), (306, 318, 319, 307), (307, 319, 320, 308), (308, 320, 321, 309), (309, 321, 322, 310), (310, 322, 323, 311), (311, 323, 324, 312), (312, 324, 313, 301), (313, 325, 326, 314), (314, 326, 327, 315), (315, 327, 328, 316), (316, 328, 329, 317), (317, 329, 330, 318), (318, 330, 331, 319), (319, 331, 332, 320), (320, 332, 333, 321), (321, 333, 334, 322), (322, 334, 335, 323), (323, 335, 336, 324), (324, 336, 325, 313), (325, 337, 338, 326), (326, 338, 339, 327), (327, 339, 340, 328), (328, 340, 341, 329), (329, 341, 342, 330), (330, 342, 343, 331), (331, 343, 344, 332), (332, 344, 345, 333), (333, 345, 346, 334), (334, 346, 347, 335), (335, 347, 348, 336), (336, 348, 337, 325), (337, 349, 350, 338), (338, 350, 351, 339), (339, 351, 352, 340), (340, 352, 353, 341), (341, 353, 354, 342), (342, 354, 355, 343), (343, 355, 356, 344), (344, 356, 357, 345), (345, 357, 358, 346), (346, 358, 359, 347), (347, 359, 360, 348), (348, 360, 349, 337), (349, 361, 362, 350), (350, 362, 363, 351), (351, 363, 364, 352), (352, 364, 365, 353), (353, 365, 366, 354), (354, 366, 367, 355), (355, 367, 368, 356), (356, 368, 369, 357), (357, 369, 370, 358), (358, 370, 371, 359), (359, 371, 372, 360), (360, 372, 361, 349), (361, 373, 374, 362), (362, 374, 375, 363), (363, 375, 376, 364), (364, 376, 377, 365), (365, 377, 378, 366), (366, 378, 379, 367), (367, 379, 380, 368), (368, 380, 381, 369), (369, 381, 382, 370), (370, 382, 383, 371), (371, 383, 384, 372), (372, 384, 373, 361), (373, 385, 386, 374), (374, 386, 387, 375), (375, 387, 388, 376), (376, 388, 389, 377), (377, 389, 390, 378), (378, 390, 391, 379), (379, 391, 392, 380), (380, 392, 393, 381), (381, 393, 394, 382), (382, 394, 395, 383), (383, 395, 396, 384), (384, 396, 385, 373), (385, 397, 398, 386), (386, 398, 399, 387), (387, 399, 400, 388), (388, 400, 401, 389), (389, 401, 402, 390), (390, 402, 403, 391), (391, 403, 404, 392), (392, 404, 405, 393), (393, 405, 406, 394), (394, 406, 407, 395), (395, 407, 408, 396), (396, 408, 397, 385), (397, 409, 410, 398), (398, 410, 411, 399), (399, 411, 412, 400), (400, 412, 413, 401), (401, 413, 414, 402), (402, 414, 415, 403), (403, 415, 416, 404), (404, 416, 417, 405), (405, 417, 418, 406), (406, 418, 419, 407), (407, 419, 420, 408), (408, 420, 409, 397), (409, 421, 422, 410), (410, 422, 423, 411), (411, 423, 424, 412), (412, 424, 425, 413), (413, 425, 426, 414), (414, 426, 427, 415), (415, 427, 428, 416), (416, 428, 429, 417), (417, 429, 430, 418), (418, 430, 431, 419), (419, 431, 432, 420), (420, 432, 421, 409), (421, 433, 434, 422), (422, 434, 435, 423), (423, 435, 436, 424), (424, 436, 437, 425), (425, 437, 438, 426), (426, 438, 439, 427), (427, 439, 440, 428), (428, 440, 441, 429), (429, 441, 442, 430), (430, 442, 443, 431), (431, 443, 444, 432), (432, 444, 433, 421), (433, 445, 446, 434), (434, 446, 447, 435), (435, 447, 448, 436), (436, 448, 449, 437), (437, 449, 450, 438), (438, 450, 451, 439), (439, 451, 452, 440), (440, 452, 453, 441), (441, 453, 454, 442), (442, 454, 455, 443), (443, 455, 456, 444), (444, 456, 445, 433), (445, 457, 458, 446), (446, 458, 459, 447), (447, 459, 460, 448), (448, 460, 461, 449), (449, 461, 462, 450), (450, 462, 463, 451), (451, 463, 464, 452), (452, 464, 465, 453), (453, 465, 466, 454), (454, 466, 467, 455), (455, 467, 468, 456), (456, 468, 457, 445), (457, 469, 470, 458), (458, 470, 471, 459), (459, 471, 472, 460), (460, 472, 473, 461), (461, 473, 474, 462), (462, 474, 475, 463), (463, 475, 476, 464), (464, 476, 477, 465), (465, 477, 478, 466), (466, 478, 479, 467), (467, 479, 480, 468), (468, 480, 469, 457), (469, 481, 482, 470), (470, 482, 483, 471), (471, 483, 484, 472), (472, 484, 485, 473), (473, 485, 486, 474), (474, 486, 487, 475), (475, 487, 488, 476), (476, 488, 489, 477), (477, 489, 490, 478), (478, 490, 491, 479), (479, 491, 492, 480), (480, 492, 481, 469), (481, 493, 494, 482), (482, 494, 495, 483), (483, 495, 496, 484), (484, 496, 497, 485), (485, 497, 498, 486), (486, 498, 499, 487), (487, 499, 500, 488), (488, 500, 501, 489), (489, 501, 502, 490), (490, 502, 503, 491), (491, 503, 504, 492), (492, 504, 493, 481), (493, 505, 506, 494), (494, 506, 507, 495), (495, 507, 508, 496), (496, 508, 509, 497), (497, 509, 510, 498), (498, 510, 511, 499), (499, 511, 512, 500), (500, 512, 513, 501), (501, 513, 514, 502), (502, 514, 515, 503), (503, 515, 516, 504), (504, 516, 505, 493), (505, 517, 518, 506), (506, 518, 519, 507), (507, 519, 520, 508), (508, 520, 521, 509), (509, 521, 522, 510), (510, 522, 523, 511), (511, 523, 524, 512), (512, 524, 525, 513), (513, 525, 526, 514), (514, 526, 527, 515), (515, 527, 528, 516), (516, 528, 517, 505), (517, 529, 530, 518), (518, 530, 531, 519), (519, 531, 532, 520), (520, 532, 533, 521), (521, 533, 534, 522), (522, 534, 535, 523), (523, 535, 536, 524), (524, 536, 537, 525), (525, 537, 538, 526), (526, 538, 539, 527), (527, 539, 540, 528), (528, 540, 529, 517), (529, 541, 542, 530), (530, 542, 543, 531), (531, 543, 544, 532), (532, 544, 545, 533), (533, 545, 546, 534), (534, 546, 547, 535), (535, 547, 548, 536), (536, 548, 549, 537), (537, 549, 550, 538), (538, 550, 551, 539), (539, 551, 552, 540), (540, 552, 541, 529), (541, 553, 554, 542), (542, 554, 555, 543), (543, 555, 556, 544), (544, 556, 557, 545), (545, 557, 558, 546), (546, 558, 559, 547), (547, 559, 560, 548), (548, 560, 561, 549), (549, 561, 562, 550), (550, 562, 563, 551), (551, 563, 564, 552), (552, 564, 553, 541), (553, 565, 566, 554), (554, 566, 567, 555), (555, 567, 568, 556), (556, 568, 569, 557), (557, 569, 570, 558), (558, 570, 571, 559), (559, 571, 572, 560), (560, 572, 573, 561), (561, 573, 574, 562), (562, 574, 575, 563), (563, 575, 576, 564), (564, 576, 565, 553), (565, 577, 578, 566), (566, 578, 579, 567), (567, 579, 580, 568), (568, 580, 581, 569), (569, 581, 582, 570), (570, 582, 583, 571), (571, 583, 584, 572), (572, 584, 585, 573), (573, 585, 586, 574), (574, 586, 587, 575), (575, 587, 588, 576), (576, 588, 577, 565), (577, 289, 290, 578), (578, 290, 291, 579), (579, 291, 292, 580), (580, 292, 293, 581), (581, 293, 294, 582), (582, 294, 295, 583), (583, 295, 296, 584), (584, 296, 297, 585), (585, 297, 298, 586), (586, 298, 299, 587), (587, 299, 300, 588), (588, 300, 289, 577), (635, 605, 607, 636), (634, 603, 605, 635), (633, 601, 603, 634), (632, 599, 601, 633), (631, 597, 599, 632), (630, 595, 597, 631), (629, 593, 595, 630), (628, 592, 593, 629), (627, 591, 592, 628), (626, 590, 591, 627), (625, 589, 590, 626), (636, 607, 589, 625), (299, 635, 636, 300), (298, 634, 635, 299), (297, 633, 634, 298), (296, 632, 633, 297), (295, 631, 632, 296), (294, 630, 631, 295), (293, 629, 630, 294), (292, 628, 629, 293), (291, 627, 628, 292), (290, 626, 627, 291), (289, 625, 626, 290), (300, 636, 625, 289), (612, 624, 623, 611), (610, 622, 621, 609), (609, 621, 624, 612), (608, 620, 619, 606), (606, 619, 622, 610), (604, 618, 617, 602), (602, 617, 620, 608), (600, 616, 615, 598), (598, 615, 618, 604), (611, 623, 614, 596), (596, 614, 613, 594), (594, 613, 616, 600), (636, 625, 626, 627, 628, 629, 630, 631, 632, 633, 634, 635), (619, 622, 621, 624, 623, 614, 613, 616, 615, 618, 617, 620), (637, 638, 640, 639)])
me_sphere.polygons.foreach_set('material_index', [7, 8, 2, 3, 4, 5, 7, 5, 7, 7, 8, 2, 3, 4, 2, 3, 4, 5, 7, 7, 8, 7, 7, 8, 2, 3, 4, 5, 3, 4, 5, 7, 7, 8, 2, 7, 8, 2, 3, 4, 5, 7, 3, 4, 5, 7, 7, 8, 2, 7, 8, 2, 3, 4, 5, 7, 4, 5, 7, 7, 8, 2, 3, 8, 2, 3, 4, 5, 7, 7, 4, 5, 7, 7, 8, 2, 3, 8, 2, 3, 4, 5, 7, 7, 5, 7, 7, 8, 2, 3, 4, 2, 3, 4, 5, 7, 7, 8, 7, 7, 8, 2, 3, 4, 5, 2, 3, 4, 5, 7, 7, 8, 7, 7, 8, 2, 3, 4, 5, 3, 4, 5, 7, 7, 8, 2, 7, 8, 2, 3, 4, 5, 7, 3, 4, 5, 7, 7, 8, 2, 7, 8, 2, 3, 4, 5, 7, 4, 5, 7, 7, 8, 2, 3, 8, 2, 3, 4, 5, 7, 7, 5, 7, 7, 8, 2, 3, 4, 2, 3, 4, 5, 7, 7, 8, 5, 7, 7, 8, 2, 3, 4, 2, 3, 4, 5, 7, 7, 8, 7, 7, 8, 2, 3, 4, 5, 2, 3, 4, 5, 7, 7, 8, 7, 7, 8, 2, 3, 4, 5, 3, 4, 5, 7, 7, 8, 2, 7, 8, 2, 3, 4, 5, 7, 9, 9, 9, 9, 9, 9, 9, 9, 9, 9, 9, 9, 9, 9, 9, 9, 9, 9, 9, 9, 9, 9, 9, 9, 9, 9, 9, 9, 9, 9, 0, 9, 9, 1, 0, 0, 0, 0, 0, 0, 0, 0, 0, 0, 0, 0, 11, 11, 11, 11, 11, 11, 11, 11, 11, 11, 11, 11, 11, 11, 11, 11, 11, 11, 11, 11, 11, 11, 11, 11, 11, 11, 11, 11, 11, 11, 11, 11, 11, 11, 11, 11, 11, 11, 11, 11, 11, 11, 11, 11, 11, 11, 11, 11, 11, 11, 11, 11, 11, 11, 11, 11, 11, 11, 11, 11, 11, 11, 11, 11, 11, 11, 11, 11, 11, 11, 11, 11, 11, 11, 11, 11, 11, 11, 11, 11, 11, 11, 11, 11, 11, 11, 11, 11, 11, 11, 11, 11, 11, 11, 11, 11, 11, 11, 11, 11, 11, 11, 11, 11, 11, 11, 11, 11, 11, 11, 11, 11, 11, 11, 11, 11, 11, 11, 11, 11, 11, 11, 11, 11, 11, 11, 11, 11, 11, 11, 11, 11, 11, 11, 11, 11, 11, 11, 11, 11, 11, 11, 11, 11, 11, 11, 11, 11, 11, 11, 11, 11, 11, 11, 11, 11, 11, 11, 11, 11, 11, 11, 11, 11, 11, 11, 11, 11, 11, 11, 11, 11, 11, 11, 11, 11, 11, 11, 11, 11, 11, 11, 11, 11, 11, 11, 11, 11, 11, 11, 11, 11, 11, 11, 11, 11, 11, 11, 11, 11, 11, 11, 11, 11, 11, 11, 11, 11, 11, 11, 11, 11, 11, 11, 11, 11, 11, 11, 11, 11, 11, 11, 11, 11, 11, 11, 11, 11, 11, 11, 11, 11, 11, 11, 11, 11, 11, 11, 11, 11, 11, 11, 11, 11, 11, 11, 11, 11, 11, 11, 11, 11, 11, 11, 11, 11, 11, 11, 11, 11, 11, 11, 11, 11, 11, 11, 11, 11, 11, 11, 11, 11, 11, 11, 11, 11, 11, 11, 11, 11, 11, 11, 11, 11, 11, 11, 11, 11, 0, 0, 0, 0, 0, 0, 0, 0, 0, 0, 0, 0, 0, 0, 0, 0, 0, 0, 0, 0, 0, 0, 0, 0, 0, 0, 0, 0, 0, 0, 0, 0, 0, 0, 0, 0, 0, 10, 12])
_uv = me_sphere.uv_layers.new(name='UVMap')
_uv.uv.foreach_set('vector', [0.75, 0.625, 0.75, 0.6875, 0.7188, 0.6875, 0.7188, 0.625, 0.75, 0.5897, 0.75, 0.625, 0.7188, 0.625, 0.7188, 0.5897, 0.75, 0.9375, 0.7344, 1.0, 0.7187, 0.9375, 0.75, 0.875, 0.75, 0.9375, 0.7187, 0.9375, 0.7188, 0.875, 0.75, 0.8125, 0.75, 0.875, 0.7188, 0.875, 0.7188, 0.8125, 0.75, 0.75, 0.75, 0.8125, 0.7188, 0.8125, 0.7188, 0.75, 0.75, 0.6875, 0.75, 0.75, 0.7188, 0.75, 0.7188, 0.6875, 0.7188, 0.75, 0.7188, 0.8125, 0.6875, 0.8125, 0.6875, 0.75, 0.7188, 0.6875, 0.7188, 0.75, 0.6875, 0.75, 0.6875, 0.6875, 0.7188, 0.625, 0.7188, 0.6875, 0.6875, 0.6875, 0.6875, 0.625, 0.7188, 0.5897, 0.7188, 0.625, 0.6875, 0.625, 0.6875, 0.5897, 0.7187, 0.9375, 0.7031, 1.0, 0.6875, 0.9375, 0.7188, 0.875, 0.7187, 0.9375, 0.6875, 0.9375, 0.6875, 0.875, 0.7188, 0.8125, 0.7188, 0.875, 0.6875, 0.875, 0.6875, 0.8125, 0.6875, 0.9375, 0.6719, 1.0, 0.6562, 0.9375, 0.6875, 0.875, 0.6875, 0.9375, 0.6562, 0.9375, 0.6562, 0.875, 0.6875, 0.8125, 0.6875, 0.875, 0.6562, 0.875, 0.6562, 0.8125, 0.6875, 0.75, 0.6875, 0.8125, 0.6562, 0.8125, 0.6562, 0.75, 0.6875, 0.6875, 0.6875, 0.75, 0.6562, 0.75, 0.6562, 0.6875, 0.6875, 0.625, 0.6875, 0.6875, 0.6562, 0.6875, 0.6562, 0.625, 0.6875, 0.5897, 0.6875, 0.625, 0.6562, 0.625, 0.6562, 0.5897, 0.6562, 0.6875, 0.6562, 0.75, 0.625, 0.75, 0.625, 0.6875, 0.6562, 0.625, 0.6562, 0.6875, 0.625, 0.6875, 0.625, 0.625, 0.6562, 0.5897, 0.6562, 0.625, 0.625, 0.625, 0.625, 0.5897, 0.6562, 0.9375, 0.6406, 1.0, 0.625, 0.9375, 0.6562, 0.875, 0.6562, 0.9375, 0.625, 0.9375, 0.625, 0.875, 0.6562, 0.8125, 0.6562, 0.875, 0.625, 0.875, 0.625, 0.8125, 0.6562, 0.75, 0.6562, 0.8125, 0.625, 0.8125, 0.625, 0.75, 0.625, 0.875, 0.625, 0.9375, 0.5937, 0.9375, 0.5937, 0.875, 0.625, 0.8125, 0.625, 0.875, 0.5937, 0.875, 0.5937, 0.8125, 0.625, 0.75, 0.625, 0.8125, 0.5937, 0.8125, 0.5937, 0.75, 0.625, 0.6875, 0.625, 0.75, 0.5937, 0.75, 0.5937, 0.6875, 0.625, 0.625, 0.625, 0.6875, 0.5937, 0.6875, 0.5937, 0.625, 0.625, 0.5897, 0.625, 0.625, 0.5937, 0.625, 0.5937, 0.5897, 0.625, 0.9375, 0.6094, 1.0, 0.5937, 0.9375, 0.5937, 0.625, 0.5937, 0.6875, 0.5625, 0.6875, 0.5625, 0.625, 0.5937, 0.5897, 0.5937, 0.625, 0.5625, 0.625, 0.5625, 0.5897, 0.5937, 0.9375, 0.5781, 1.0, 0.5625, 0.9375, 0.5937, 0.875, 0.5937, 0.9375, 0.5625, 0.9375, 0.5625, 0.875, 0.5937, 0.8125, 0.5937, 0.875, 0.5625, 0.875, 0.5625, 0.8125, 0.5937, 0.75, 0.5937, 0.8125, 0.5625, 0.8125, 0.5625, 0.75, 0.5937, 0.6875, 0.5937, 0.75, 0.5625, 0.75, 0.5625, 0.6875, 0.5625, 0.875, 0.5625, 0.9375, 0.5312, 0.9375, 0.5312, 0.875, 0.5625, 0.8125, 0.5625, 0.875, 0.5312, 0.875, 0.5312, 0.8125, 0.5625, 0.75, 0.5625, 0.8125, 0.5312, 0.8125, 0.5312, 0.75, 0.5625, 0.6875, 0.5625, 0.75, 0.5312, 0.75, 0.5312, 0.6875, 0.5625, 0.625, 0.5625, 0.6875, 0.5312, 0.6875, 0.5312, 0.625, 0.5625, 0.5897, 0.5625, 0.625, 0.5312, 0.625, 0.5312, 0.5897, 0.5625, 0.9375, 0.5469, 1.0, 0.5312, 0.9375, 0.5312, 0.625, 0.5312, 0.6875, 0.5, 0.6875, 0.5, 0.625, 0.5312, 0.5897, 0.5312, 0.625, 0.5, 0.625, 0.5, 0.5897, 0.5312, 0.9375, 0.5156, 1.0, 0.5, 0.9375, 0.5312, 0.875, 0.5312, 0.9375, 0.5, 0.9375, 0.5, 0.875, 0.5312, 0.8125, 0.5312, 0.875, 0.5, 0.875, 0.5, 0.8125, 0.5312, 0.75, 0.5312, 0.8125, 0.5, 0.8125, 0.5, 0.75, 0.5312, 0.6875, 0.5312, 0.75, 0.5, 0.75, 0.5, 0.6875, 0.5, 0.8125, 0.5, 0.875, 0.4687, 0.875, 0.4687, 0.8125, 0.5, 0.75, 0.5, 0.8125, 0.4687, 0.8125, 0.4687, 0.75, 0.5, 0.6875, 0.5, 0.75, 0.4687, 0.75, 0.4687, 0.6875, 0.5, 0.625, 0.5, 0.6875, 0.4687, 0.6875, 0.4687, 0.625, 0.5, 0.5897, 0.5, 0.625, 0.4687, 0.625, 0.4687, 0.5897, 0.5, 0.9375, 0.4844, 1.0, 0.4687, 0.9375, 0.5, 0.875, 0.5, 0.9375, 0.4687, 0.9375, 0.4687, 0.875, 0.4687, 0.5897, 0.4687, 0.625, 0.4375, 0.625, 0.4375, 0.5897, 0.4687, 0.9375, 0.4531, 1.0, 0.4375, 0.9375, 0.4687, 0.875, 0.4687, 0.9375, 0.4375, 0.9375, 0.4375, 0.875, 0.4687, 0.8125, 0.4687, 0.875, 0.4375, 0.875, 0.4375, 0.8125, 0.4687, 0.75, 0.4687, 0.8125, 0.4375, 0.8125, 0.4375, 0.75, 0.4687, 0.6875, 0.4687, 0.75, 0.4375, 0.75, 0.4375, 0.6875, 0.4687, 0.625, 0.4687, 0.6875, 0.4375, 0.6875, 0.4375, 0.625, 0.4375, 0.8125, 0.4375, 0.875, 0.4062, 0.875, 0.4062, 0.8125, 0.4375, 0.75, 0.4375, 0.8125, 0.4062, 0.8125, 0.4062, 0.75, 0.4375, 0.6875, 0.4375, 0.75, 0.4062, 0.75, 0.4062, 0.6875, 0.4375, 0.625, 0.4375, 0.6875, 0.4062, 0.6875, 0.4062, 0.625, 0.4375, 0.5897, 0.4375, 0.625, 0.4062, 0.625, 0.4062, 0.5897, 0.4375, 0.9375, 0.4219, 1.0, 0.4062, 0.9375, 0.4375, 0.875, 0.4375, 0.9375, 0.4062, 0.9375, 0.4062, 0.875, 0.4062, 0.5897, 0.4062, 0.625, 0.375, 0.625, 0.375, 0.5897, 0.4062, 0.9375, 0.3906, 1.0, 0.375, 0.9375, 0.4062, 0.875, 0.4062, 0.9375, 0.375, 0.9375, 0.375, 0.875, 0.4062, 0.8125, 0.4062, 0.875, 0.375, 0.875, 0.375, 0.8125, 0.4062, 0.75, 0.4062, 0.8125, 0.375, 0.8125, 0.375, 0.75, 0.4062, 0.6875, 0.4062, 0.75, 0.375, 0.75, 0.375, 0.6875, 0.4062, 0.625, 0.4062, 0.6875, 0.375, 0.6875, 0.375, 0.625, 0.375, 0.75, 0.375, 0.8125, 0.3437, 0.8125, 0.3437, 0.75, 0.375, 0.6875, 0.375, 0.75, 0.3437, 0.75, 0.3437, 0.6875, 0.375, 0.625, 0.375, 0.6875, 0.3437, 0.6875, 0.3437, 0.625, 0.375, 0.5897, 0.375, 0.625, 0.3437, 0.625, 0.3437, 0.5897, 0.375, 0.9375, 0.3594, 1.0, 0.3437, 0.9375, 0.375, 0.875, 0.375, 0.9375, 0.3437, 0.9375, 0.3437, 0.875, 0.375, 0.8125, 0.375, 0.875, 0.3437, 0.875, 0.3437, 0.8125, 0.3437, 0.9375, 0.3281, 1.0, 0.3125, 0.9375, 0.3437, 0.875, 0.3437, 0.9375, 0.3125, 0.9375, 0.3125, 0.875, 0.3437, 0.8125, 0.3437, 0.875, 0.3125, 0.875, 0.3125, 0.8125, 0.3437, 0.75, 0.3437, 0.8125, 0.3125, 0.8125, 0.3125, 0.75, 0.3437, 0.6875, 0.3437, 0.75, 0.3125, 0.75, 0.3125, 0.6875, 0.3437, 0.625, 0.3437, 0.6875, 0.3125, 0.6875, 0.3125, 0.625, 0.3437, 0.5897, 0.3437, 0.625, 0.3125, 0.625, 0.3125, 0.5897, 0.3125, 0.6875, 0.3125, 0.75, 0.2812, 0.75, 0.2812, 0.6875, 0.3125, 0.625, 0.3125, 0.6875, 0.2812, 0.6875, 0.2812, 0.625, 0.3125, 0.5897, 0.3125, 0.625, 0.2812, 0.625, 0.2812, 0.5897, 0.3125, 0.9375, 0.2969, 1.0, 0.2812, 0.9375, 0.3125, 0.875, 0.3125, 0.9375, 0.2812, 0.9375, 0.2812, 0.875, 0.3125, 0.8125, 0.3125, 0.875, 0.2812, 0.875, 0.2812, 0.8125, 0.3125, 0.75, 0.3125, 0.8125, 0.2812, 0.8125, 0.2812, 0.75, 0.2812, 0.9375, 0.2656, 1.0, 0.25, 0.9375, 0.2812, 0.875, 0.2812, 0.9375, 0.25, 0.9375, 0.25, 0.875, 0.2812, 0.8125, 0.2812, 0.875, 0.25, 0.875, 0.25, 0.8125, 0.2812, 0.75, 0.2812, 0.8125, 0.25, 0.8125, 0.25, 0.75, 0.2812, 0.6875, 0.2812, 0.75, 0.25, 0.75, 0.25, 0.6875, 0.2812, 0.625, 0.2812, 0.6875, 0.25, 0.6875, 0.25, 0.625, 0.2812, 0.5897, 0.2812, 0.625, 0.25, 0.625, 0.25, 0.5897, 0.25, 0.6875, 0.25, 0.75, 0.2187, 0.75, 0.2187, 0.6875, 0.25, 0.625, 0.25, 0.6875, 0.2187, 0.6875, 0.2188, 0.625, 0.25, 0.5897, 0.25, 0.625, 0.2188, 0.625, 0.2187, 0.5897, 0.25, 0.9375, 0.2344, 1.0, 0.2188, 0.9375, 0.25, 0.875, 0.25, 0.9375, 0.2188, 0.9375, 0.2188, 0.875, 0.25, 0.8125, 0.25, 0.875, 0.2188, 0.875, 0.2188, 0.8125, 0.25, 0.75, 0.25, 0.8125, 0.2188, 0.8125, 0.2187, 0.75, 0.2188, 0.875, 0.2188, 0.9375, 0.1875, 0.9375, 0.1875, 0.875, 0.2188, 0.8125, 0.2188, 0.875, 0.1875, 0.875, 0.1875, 0.8125, 0.2187, 0.75, 0.2188, 0.8125, 0.1875, 0.8125, 0.1875, 0.75, 0.2187, 0.6875, 0.2187, 0.75, 0.1875, 0.75, 0.1875, 0.6875, 0.2188, 0.625, 0.2187, 0.6875, 0.1875, 0.6875, 0.1875, 0.625, 0.2187, 0.5897, 0.2188, 0.625, 0.1875, 0.625, 0.1875, 0.5897, 0.2188, 0.9375, 0.2031, 1.0, 0.1875, 0.9375, 0.1875, 0.625, 0.1875, 0.6875, 0.1562, 0.6875, 0.1563, 0.625, 0.1875, 0.5897, 0.1875, 0.625, 0.1563, 0.625, 0.1562, 0.5897, 0.1875, 0.9375, 0.1719, 1.0, 0.1563, 0.9375, 0.1875, 0.875, 0.1875, 0.9375, 0.1563, 0.9375, 0.1563, 0.875, 0.1875, 0.8125, 0.1875, 0.875, 0.1563, 0.875, 0.1563, 0.8125, 0.1875, 0.75, 0.1875, 0.8125, 0.1563, 0.8125, 0.1563, 0.75, 0.1875, 0.6875, 0.1875, 0.75, 0.1563, 0.75, 0.1562, 0.6875, 0.1563, 0.875, 0.1563, 0.9375, 0.125, 0.9375, 0.125, 0.875, 0.1563, 0.8125, 0.1563, 0.875, 0.125, 0.875, 0.125, 0.8125, 0.1563, 0.75, 0.1563, 0.8125, 0.125, 0.8125, 0.125, 0.75, 0.1562, 0.6875, 0.1563, 0.75, 0.125, 0.75, 0.125, 0.6875, 0.1563, 0.625, 0.1562, 0.6875, 0.125, 0.6875, 0.125, 0.625, 0.1562, 0.5897, 0.1563, 0.625, 0.125, 0.625, 0.125, 0.5897, 0.1563, 0.9375, 0.1406, 1.0, 0.125, 0.9375, 0.125, 0.625, 0.125, 0.6875, 0.09375, 0.6875, 0.09375, 0.625, 0.125, 0.5897, 0.125, 0.625, 0.09375, 0.625, 0.09375, 0.5897, 0.125, 0.9375, 0.1094, 1.0, 0.09375, 0.9375, 0.125, 0.875, 0.125, 0.9375, 0.09375, 0.9375, 0.09375, 0.875, 0.125, 0.8125, 0.125, 0.875, 0.09375, 0.875, 0.09375, 0.8125, 0.125, 0.75, 0.125, 0.8125, 0.09375, 0.8125, 0.09375, 0.75, 0.125, 0.6875, 0.125, 0.75, 0.09375, 0.75, 0.09375, 0.6875, 0.09375, 0.8125, 0.09375, 0.875, 0.0625, 0.875, 0.0625, 0.8125, 0.09375, 0.75, 0.09375, 0.8125, 0.0625, 0.8125, 0.0625, 0.75, 0.09375, 0.6875, 0.09375, 0.75, 0.0625, 0.75, 0.0625, 0.6875, 0.09375, 0.625, 0.09375, 0.6875, 0.0625, 0.6875, 0.0625, 0.625, 0.09375, 0.5897, 0.09375, 0.625, 0.0625, 0.625, 0.0625, 0.5897, 0.09375, 0.9375, 0.07813, 1.0, 0.0625, 0.9375, 0.09375, 0.875, 0.09375, 0.9375, 0.0625, 0.9375, 0.0625, 0.875, 0.0625, 0.5897, 0.0625, 0.625, 0.03125, 0.625, 0.03125, 0.5897, 0.0625, 0.9375, 0.04688, 1.0, 0.03125, 0.9375, 0.0625, 0.875, 0.0625, 0.9375, 0.03125, 0.9375, 0.03125, 0.875, 0.0625, 0.8125, 0.0625, 0.875, 0.03125, 0.875, 0.03125, 0.8125, 0.0625, 0.75, 0.0625, 0.8125, 0.03125, 0.8125, 0.03125, 0.75, 0.0625, 0.6875, 0.0625, 0.75, 0.03125, 0.75, 0.03125, 0.6875, 0.0625, 0.625, 0.0625, 0.6875, 0.03125, 0.6875, 0.03125, 0.625, 0.03125, 0.75, 0.03125, 0.8125, 5.96e-08, 0.8125, 0.0, 0.75, 0.03125, 0.6875, 0.03125, 0.75, 0.0, 0.75, 0.0, 0.6875, 0.03125, 0.625, 0.03125, 0.6875, 0.0, 0.6875, 5.96e-08, 0.625, 0.03125, 0.5897, 0.03125, 0.625, 5.96e-08, 0.625, 2.592e-08, 0.5897, 0.03125, 0.9375, 0.01563, 1.0, 2.384e-07, 0.9375, 0.03125, 0.875, 0.03125, 0.9375, 2.384e-07, 0.9375, 8.941e-08, 0.875, 0.03125, 0.8125, 0.03125, 0.875, 8.941e-08, 0.875, 5.96e-08, 0.8125, 1.0, 0.9375, 0.9844, 1.0, 0.9688, 0.9375, 1.0, 0.875, 1.0, 0.9375, 0.9688, 0.9375, 0.9688, 0.875, 1.0, 0.8125, 1.0, 0.875, 0.9688, 0.875, 0.9688, 0.8125, 1.0, 0.75, 1.0, 0.8125, 0.9688, 0.8125, 0.9688, 0.75, 1.0, 0.6875, 1.0, 0.75, 0.9688, 0.75, 0.9688, 0.6875, 1.0, 0.625, 1.0, 0.6875, 0.9688, 0.6875, 0.9688, 0.625, 1.0, 0.5897, 1.0, 0.625, 0.9688, 0.625, 0.9688, 0.5897, 0.9688, 0.75, 0.9688, 0.8125, 0.9375, 0.8125, 0.9375, 0.75, 0.9688, 0.6875, 0.9688, 0.75, 0.9375, 0.75, 0.9375, 0.6875, 0.9688, 0.625, 0.9688, 0.6875, 0.9375, 0.6875, 0.9375, 0.625, 0.9688, 0.5897, 0.9688, 0.625, 0.9375, 0.625, 0.9375, 0.5897, 0.9688, 0.9375, 0.9531, 1.0, 0.9375, 0.9375, 0.9688, 0.875, 0.9688, 0.9375, 0.9375, 0.9375, 0.9375, 0.875, 0.9688, 0.8125, 0.9688, 0.875, 0.9375, 0.875, 0.9375, 0.8125, 0.9375, 0.9375, 0.9219, 1.0, 0.9063, 0.9375, 0.9375, 0.875, 0.9375, 0.9375, 0.9063, 0.9375, 0.9063, 0.875, 0.9375, 0.8125, 0.9375, 0.875, 0.9063, 0.875, 0.9062, 0.8125, 0.9375, 0.75, 0.9375, 0.8125, 0.9062, 0.8125, 0.9062, 0.75, 0.9375, 0.6875, 0.9375, 0.75, 0.9062, 0.75, 0.9062, 0.6875, 0.9375, 0.625, 0.9375, 0.6875, 0.9062, 0.6875, 0.9062, 0.625, 0.9375, 0.5897, 0.9375, 0.625, 0.9062, 0.625, 0.9062, 0.5897, 0.9062, 0.6875, 0.9062, 0.75, 0.875, 0.75, 0.875, 0.6875, 0.9062, 0.625, 0.9062, 0.6875, 0.875, 0.6875, 0.875, 0.625, 0.9062, 0.5897, 0.9062, 0.625, 0.875, 0.625, 0.875, 0.5897, 0.9063, 0.9375, 0.8906, 1.0, 0.875, 0.9375, 0.9063, 0.875, 0.9063, 0.9375, 0.875, 0.9375, 0.875, 0.875, 0.9062, 0.8125, 0.9063, 0.875, 0.875, 0.875, 0.875, 0.8125, 0.9062, 0.75, 0.9062, 0.8125, 0.875, 0.8125, 0.875, 0.75, 0.875, 0.9375, 0.8594, 1.0, 0.8438, 0.9375, 0.875, 0.875, 0.875, 0.9375, 0.8438, 0.9375, 0.8438, 0.875, 0.875, 0.8125, 0.875, 0.875, 0.8438, 0.875, 0.8438, 0.8125, 0.875, 0.75, 0.875, 0.8125, 0.8438, 0.8125, 0.8438, 0.75, 0.875, 0.6875, 0.875, 0.75, 0.8438, 0.75, 0.8438, 0.6875, 0.875, 0.625, 0.875, 0.6875, 0.8438, 0.6875, 0.8438, 0.625, 0.875, 0.5897, 0.875, 0.625, 0.8438, 0.625, 0.8438, 0.5897, 0.8438, 0.6875, 0.8438, 0.75, 0.8125, 0.75, 0.8125, 0.6875, 0.8438, 0.625, 0.8438, 0.6875, 0.8125, 0.6875, 0.8125, 0.625, 0.8438, 0.5897, 0.8438, 0.625, 0.8125, 0.625, 0.8125, 0.5897, 0.8438, 0.9375, 0.8281, 1.0, 0.8125, 0.9375, 0.8438, 0.875, 0.8438, 0.9375, 0.8125, 0.9375, 0.8125, 0.875, 0.8438, 0.8125, 0.8438, 0.875, 0.8125, 0.875, 0.8125, 0.8125, 0.8438, 0.75, 0.8438, 0.8125, 0.8125, 0.8125, 0.8125, 0.75, 0.8125, 0.875, 0.8125, 0.9375, 0.7812, 0.9375, 0.7812, 0.875, 0.8125, 0.8125, 0.8125, 0.875, 0.7812, 0.875, 0.7812, 0.8125, 0.8125, 0.75, 0.8125, 0.8125, 0.7812, 0.8125, 0.7812, 0.75, 0.8125, 0.6875, 0.8125, 0.75, 0.7812, 0.75, 0.7812, 0.6875, 0.8125, 0.625, 0.8125, 0.6875, 0.7812, 0.6875, 0.7812, 0.625, 0.8125, 0.5897, 0.8125, 0.625, 0.7812, 0.625, 0.7812, 0.5897, 0.8125, 0.9375, 0.7969, 1.0, 0.7812, 0.9375, 0.7812, 0.625, 0.7812, 0.6875, 0.75, 0.6875, 0.75, 0.625, 0.7812, 0.5897, 0.7812, 0.625, 0.75, 0.625, 0.75, 0.5897, 0.7812, 0.9375, 0.7656, 1.0, 0.75, 0.9375, 0.7812, 0.875, 0.7812, 0.9375, 0.75, 0.9375, 0.75, 0.875, 0.7812, 0.8125, 0.7812, 0.875, 0.75, 0.875, 0.75, 0.8125, 0.7812, 0.75, 0.7812, 0.8125, 0.75, 0.8125, 0.75, 0.75, 0.7812, 0.6875, 0.7812, 0.75, 0.75, 0.75, 0.75, 0.6875, 1.0, 0.5, 1.0, 1.0, 0.9688, 1.0, 0.9688, 0.5, 0.9688, 0.5, 0.9688, 1.0, 0.9375, 1.0, 0.9375, 0.5, 0.9375, 0.5, 0.9375, 1.0, 0.9062, 1.0, 0.9062, 0.5, 0.9062, 0.5, 0.9062, 1.0, 0.875, 1.0, 0.875, 0.5, 0.875, 0.5, 0.875, 1.0, 0.8438, 1.0, 0.8438, 0.5, 0.8438, 0.5, 0.8438, 1.0, 0.8125, 1.0, 0.8125, 0.5, 0.8125, 0.5, 0.8125, 1.0, 0.7812, 1.0, 0.7812, 0.5, 0.7812, 0.5, 0.7812, 1.0, 0.75, 1.0, 0.75, 0.5, 0.75, 0.5, 0.75, 1.0, 0.7188, 1.0, 0.7188, 0.5, 0.7188, 0.5, 0.7188, 1.0, 0.6875, 1.0, 0.6875, 0.5, 0.6875, 0.5, 0.6875, 1.0, 0.6562, 1.0, 0.6562, 0.5, 0.6562, 0.5, 0.6562, 1.0, 0.625, 1.0, 0.625, 0.5, 0.625, 0.5, 0.625, 1.0, 0.5938, 1.0, 0.5938, 0.5, 0.5938, 0.5, 0.5938, 1.0, 0.5625, 1.0, 0.5625, 0.5, 0.5625, 0.5, 0.5625, 1.0, 0.5312, 1.0, 0.5312, 0.5, 0.5312, 0.5, 0.5312, 1.0, 0.5, 1.0, 0.5, 0.5, 0.5, 0.5, 0.5, 1.0, 0.4688, 1.0, 0.4688, 0.5, 0.4688, 0.5, 0.4688, 1.0, 0.4375, 1.0, 0.4375, 0.5, 0.4375, 0.5, 0.4375, 1.0, 0.4062, 1.0, 0.4062, 0.5, 0.4062, 0.5, 0.4062, 1.0, 0.375, 1.0, 0.375, 0.5, 0.375, 0.5, 0.375, 1.0, 0.3438, 1.0, 0.3438, 0.5, 0.3438, 0.5, 0.3438, 1.0, 0.3125, 1.0, 0.3125, 0.5, 0.3125, 0.5, 0.3125, 1.0, 0.2812, 1.0, 0.2812, 0.5, 0.2812, 0.5, 0.2812, 1.0, 0.25, 1.0, 0.25, 0.5, 0.25, 0.5, 0.25, 1.0, 0.2188, 1.0, 0.2188, 0.5, 0.2188, 0.5, 0.2188, 1.0, 0.1875, 1.0, 0.1875, 0.5, 0.1875, 0.5, 0.1875, 1.0, 0.1562, 1.0, 0.1562, 0.5, 0.1562, 0.5, 0.1562, 1.0, 0.125, 1.0, 0.125, 0.5, 0.125, 0.5, 0.125, 1.0, 0.09375, 1.0, 0.09375, 0.5, 0.09375, 0.5, 0.09375, 1.0, 0.0625, 1.0, 0.0625, 0.5, 0.2968, 0.4854, 0.25, 0.49, 0.2032, 0.4854, 0.1582, 0.4717, 0.1167, 0.4496, 0.08029, 0.4197, 0.05045, 0.3833, 0.02827, 0.3418, 0.01461, 0.2968, 0.01, 0.25, 0.01461, 0.2032, 0.02827, 0.1582, 0.05045, 0.1167, 0.08029, 0.08029, 0.1167, 0.05045, 0.1582, 0.02827, 0.2032, 0.01461, 0.25, 0.01, 0.2968, 0.01461, 0.3418, 0.02827, 0.3833, 0.05045, 0.4197, 0.08029, 0.4496, 0.1167, 0.4717, 0.1582, 0.4854, 0.2032, 0.49, 0.25, 0.4854, 0.2968, 0.4717, 0.3418, 0.4496, 0.3833, 0.4197, 0.4197, 0.3833, 0.4496, 0.3418, 0.4717, 0.0625, 0.5, 0.0625, 1.0, 0.03125, 1.0, 0.03125, 0.5, 0.03125, 0.5, 0.03125, 1.0, 0.0, 1.0, 0.0, 0.5, 0.75, 0.49, 0.7968, 0.4854, 0.8418, 0.4717, 0.8833, 0.4496, 0.9197, 0.4197, 0.9496, 0.3833, 0.9717, 0.3418, 0.9854, 0.2968, 0.99, 0.25, 0.9854, 0.2032, 0.9717, 0.1582, 0.9496, 0.1167, 0.9197, 0.08029, 0.8833, 0.05045, 0.8418, 0.02827, 0.7968, 0.01461, 0.75, 0.01, 0.7032, 0.01461, 0.6582, 0.02827, 0.6167, 0.05045, 0.5803, 0.08029, 0.5504, 0.1167, 0.5283, 0.1582, 0.5146, 0.2032, 0.51, 0.25, 0.5146, 0.2968, 0.5283, 0.3418, 0.5504, 0.3833, 0.5803, 0.4197, 0.6167, 0.4496, 0.6582, 0.4717, 0.7032, 0.4854, 0.999, 0.5, 1.0, 0.5, 1.0, 0.5833, 0.9992, 0.5833, 0.9992, 0.5833, 1.0, 0.5833, 1.0, 0.6667, 0.9992, 0.6667, 0.9992, 0.6667, 1.0, 0.6667, 1.0, 0.75, 0.9992, 0.75, 0.9992, 0.75, 1.0, 0.75, 1.0, 0.8333, 0.999, 0.8333, 0.999, 0.8333, 1.0, 0.8333, 1.0, 0.9167, 0.9987, 0.9167, 0.9987, 0.9167, 1.0, 0.9167, 1.0, 1.0, 0.9984, 1.0, 0.9984, 2.22e-16, 1.0, 2.22e-16, 1.0, 0.08333, 0.9982, 0.08333, 0.9982, 0.08333, 1.0, 0.08333, 1.0, 0.1667, 0.9982, 0.1667, 0.9982, 0.1667, 1.0, 0.1667, 1.0, 0.25, 0.9984, 0.25, 0.9984, 0.25, 1.0, 0.25, 1.0, 0.3333, 0.9986, 0.3333, 0.9986, 0.3333, 1.0, 0.3333, 1.0, 0.4167, 0.9988, 0.4167, 0.9988, 0.4167, 1.0, 0.4167, 1.0, 0.5, 0.999, 0.5, 8.882e-16, 0.5, 0.02083, 0.5, 0.02083, 0.5833, 8.882e-16, 0.5833, 8.882e-16, 0.5833, 0.02083, 0.5833, 0.02083, 0.6667, 8.882e-16, 0.6667, 8.882e-16, 0.6667, 0.02083, 0.6667, 0.02083, 0.75, 8.882e-16, 0.75, 8.882e-16, 0.75, 0.02083, 0.75, 0.02083, 0.8333, 8.882e-16, 0.8333, 8.882e-16, 0.8333, 0.02083, 0.8333, 0.02083, 0.9167, 8.882e-16, 0.9167, 8.882e-16, 0.9167, 0.02083, 0.9167, 0.02083, 1.0, 8.882e-16, 1.0, 8.882e-16, 2.22e-16, 0.02083, 2.22e-16, 0.02083, 0.08333, 8.882e-16, 0.08333, 8.882e-16, 0.08333, 0.02083, 0.08333, 0.02083, 0.1667, 8.882e-16, 0.1667, 8.882e-16, 0.1667, 0.02083, 0.1667, 0.02083, 0.25, 8.882e-16, 0.25, 8.882e-16, 0.25, 0.02083, 0.25, 0.02083, 0.3333, 8.882e-16, 0.3333, 8.882e-16, 0.3333, 0.02083, 0.3333, 0.02083, 0.4167, 8.882e-16, 0.4167, 8.882e-16, 0.4167, 0.02083, 0.4167, 0.02083, 0.5, 8.882e-16, 0.5, 0.02083, 0.5, 0.04167, 0.5, 0.04167, 0.5833, 0.02083, 0.5833, 0.02083, 0.5833, 0.04167, 0.5833, 0.04167, 0.6667, 0.02083, 0.6667, 0.02083, 0.6667, 0.04167, 0.6667, 0.04167, 0.75, 0.02083, 0.75, 0.02083, 0.75, 0.04167, 0.75, 0.04167, 0.8333, 0.02083, 0.8333, 0.02083, 0.8333, 0.04167, 0.8333, 0.04167, 0.9167, 0.02083, 0.9167, 0.02083, 0.9167, 0.04167, 0.9167, 0.04167, 1.0, 0.02083, 1.0, 0.02083, 2.22e-16, 0.04167, 2.22e-16, 0.04167, 0.08333, 0.02083, 0.08333, 0.02083, 0.08333, 0.04167, 0.08333, 0.04167, 0.1667, 0.02083, 0.1667, 0.02083, 0.1667, 0.04167, 0.1667, 0.04167, 0.25, 0.02083, 0.25, 0.02083, 0.25, 0.04167, 0.25, 0.04167, 0.3333, 0.02083, 0.3333, 0.02083, 0.3333, 0.04167, 0.3333, 0.04167, 0.4167, 0.02083, 0.4167, 0.02083, 0.4167, 0.04167, 0.4167, 0.04167, 0.5, 0.02083, 0.5, 0.04167, 0.5, 0.0625, 0.5, 0.0625, 0.5833, 0.04167, 0.5833, 0.04167, 0.5833, 0.0625, 0.5833, 0.0625, 0.6667, 0.04167, 0.6667, 0.04167, 0.6667, 0.0625, 0.6667, 0.0625, 0.75, 0.04167, 0.75, 0.04167, 0.75, 0.0625, 0.75, 0.0625, 0.8333, 0.04167, 0.8333, 0.04167, 0.8333, 0.0625, 0.8333, 0.0625, 0.9167, 0.04167, 0.9167, 0.04167, 0.9167, 0.0625, 0.9167, 0.0625, 1.0, 0.04167, 1.0, 0.04167, 2.22e-16, 0.0625, 2.22e-16, 0.0625, 0.08333, 0.04167, 0.08333, 0.04167, 0.08333, 0.0625, 0.08333, 0.0625, 0.1667, 0.04167, 0.1667, 0.04167, 0.1667, 0.0625, 0.1667, 0.0625, 0.25, 0.04167, 0.25, 0.04167, 0.25, 0.0625, 0.25, 0.0625, 0.3333, 0.04167, 0.3333, 0.04167, 0.3333, 0.0625, 0.3333, 0.0625, 0.4167, 0.04167, 0.4167, 0.04167, 0.4167, 0.0625, 0.4167, 0.0625, 0.5, 0.04167, 0.5, 0.0625, 0.5, 0.08333, 0.5, 0.08333, 0.5833, 0.0625, 0.5833, 0.0625, 0.5833, 0.08333, 0.5833, 0.08333, 0.6667, 0.0625, 0.6667, 0.0625, 0.6667, 0.08333, 0.6667, 0.08333, 0.75, 0.0625, 0.75, 0.0625, 0.75, 0.08333, 0.75, 0.08333, 0.8333, 0.0625, 0.8333, 0.0625, 0.8333, 0.08333, 0.8333, 0.08333, 0.9167, 0.0625, 0.9167, 0.0625, 0.9167, 0.08333, 0.9167, 0.08333, 1.0, 0.0625, 1.0, 0.0625, 2.22e-16, 0.08333, 2.22e-16, 0.08333, 0.08333, 0.0625, 0.08333, 0.0625, 0.08333, 0.08333, 0.08333, 0.08333, 0.1667, 0.0625, 0.1667, 0.0625, 0.1667, 0.08333, 0.1667, 0.08333, 0.25, 0.0625, 0.25, 0.0625, 0.25, 0.08333, 0.25, 0.08333, 0.3333, 0.0625, 0.3333, 0.0625, 0.3333, 0.08333, 0.3333, 0.08333, 0.4167, 0.0625, 0.4167, 0.0625, 0.4167, 0.08333, 0.4167, 0.08333, 0.5, 0.0625, 0.5, 0.08333, 0.5, 0.1042, 0.5, 0.1042, 0.5833, 0.08333, 0.5833, 0.08333, 0.5833, 0.1042, 0.5833, 0.1042, 0.6667, 0.08333, 0.6667, 0.08333, 0.6667, 0.1042, 0.6667, 0.1042, 0.75, 0.08333, 0.75, 0.08333, 0.75, 0.1042, 0.75, 0.1042, 0.8333, 0.08333, 0.8333, 0.08333, 0.8333, 0.1042, 0.8333, 0.1042, 0.9167, 0.08333, 0.9167, 0.08333, 0.9167, 0.1042, 0.9167, 0.1042, 1.0, 0.08333, 1.0, 0.08333, 2.22e-16, 0.1042, 2.22e-16, 0.1042, 0.08333, 0.08333, 0.08333, 0.08333, 0.08333, 0.1042, 0.08333, 0.1042, 0.1667, 0.08333, 0.1667, 0.08333, 0.1667, 0.1042, 0.1667, 0.1042, 0.25, 0.08333, 0.25, 0.08333, 0.25, 0.1042, 0.25, 0.1042, 0.3333, 0.08333, 0.3333, 0.08333, 0.3333, 0.1042, 0.3333, 0.1042, 0.4167, 0.08333, 0.4167, 0.08333, 0.4167, 0.1042, 0.4167, 0.1042, 0.5, 0.08333, 0.5, 0.1042, 0.5, 0.125, 0.5, 0.125, 0.5833, 0.1042, 0.5833, 0.1042, 0.5833, 0.125, 0.5833, 0.125, 0.6667, 0.1042, 0.6667, 0.1042, 0.6667, 0.125, 0.6667, 0.125, 0.75, 0.1042, 0.75, 0.1042, 0.75, 0.125, 0.75, 0.125, 0.8333, 0.1042, 0.8333, 0.1042, 0.8333, 0.125, 0.8333, 0.125, 0.9167, 0.1042, 0.9167, 0.1042, 0.9167, 0.125, 0.9167, 0.125, 1.0, 0.1042, 1.0, 0.1042, 2.22e-16, 0.125, 2.22e-16, 0.125, 0.08333, 0.1042, 0.08333, 0.1042, 0.08333, 0.125, 0.08333, 0.125, 0.1667, 0.1042, 0.1667, 0.1042, 0.1667, 0.125, 0.1667, 0.125, 0.25, 0.1042, 0.25, 0.1042, 0.25, 0.125, 0.25, 0.125, 0.3333, 0.1042, 0.3333, 0.1042, 0.3333, 0.125, 0.3333, 0.125, 0.4167, 0.1042, 0.4167, 0.1042, 0.4167, 0.125, 0.4167, 0.125, 0.5, 0.1042, 0.5, 0.125, 0.5, 0.1458, 0.5, 0.1458, 0.5833, 0.125, 0.5833, 0.125, 0.5833, 0.1458, 0.5833, 0.1458, 0.6667, 0.125, 0.6667, 0.125, 0.6667, 0.1458, 0.6667, 0.1458, 0.75, 0.125, 0.75, 0.125, 0.75, 0.1458, 0.75, 0.1458, 0.8333, 0.125, 0.8333, 0.125, 0.8333, 0.1458, 0.8333, 0.1458, 0.9167, 0.125, 0.9167, 0.125, 0.9167, 0.1458, 0.9167, 0.1458, 1.0, 0.125, 1.0, 0.125, 2.22e-16, 0.1458, 2.22e-16, 0.1458, 0.08333, 0.125, 0.08333, 0.125, 0.08333, 0.1458, 0.08333, 0.1458, 0.1667, 0.125, 0.1667, 0.125, 0.1667, 0.1458, 0.1667, 0.1458, 0.25, 0.125, 0.25, 0.125, 0.25, 0.1458, 0.25, 0.1458, 0.3333, 0.125, 0.3333, 0.125, 0.3333, 0.1458, 0.3333, 0.1458, 0.4167, 0.125, 0.4167, 0.125, 0.4167, 0.1458, 0.4167, 0.1458, 0.5, 0.125, 0.5, 0.1458, 0.5, 0.1667, 0.5, 0.1667, 0.5833, 0.1458, 0.5833, 0.1458, 0.5833, 0.1667, 0.5833, 0.1667, 0.6667, 0.1458, 0.6667, 0.1458, 0.6667, 0.1667, 0.6667, 0.1667, 0.75, 0.1458, 0.75, 0.1458, 0.75, 0.1667, 0.75, 0.1667, 0.8333, 0.1458, 0.8333, 0.1458, 0.8333, 0.1667, 0.8333, 0.1667, 0.9167, 0.1458, 0.9167, 0.1458, 0.9167, 0.1667, 0.9167, 0.1667, 1.0, 0.1458, 1.0, 0.1458, 2.22e-16, 0.1667, 2.22e-16, 0.1667, 0.08333, 0.1458, 0.08333, 0.1458, 0.08333, 0.1667, 0.08333, 0.1667, 0.1667, 0.1458, 0.1667, 0.1458, 0.1667, 0.1667, 0.1667, 0.1667, 0.25, 0.1458, 0.25, 0.1458, 0.25, 0.1667, 0.25, 0.1667, 0.3333, 0.1458, 0.3333, 0.1458, 0.3333, 0.1667, 0.3333, 0.1667, 0.4167, 0.1458, 0.4167, 0.1458, 0.4167, 0.1667, 0.4167, 0.1667, 0.5, 0.1458, 0.5, 0.1667, 0.5, 0.1875, 0.5, 0.1875, 0.5833, 0.1667, 0.5833, 0.1667, 0.5833, 0.1875, 0.5833, 0.1875, 0.6667, 0.1667, 0.6667, 0.1667, 0.6667, 0.1875, 0.6667, 0.1875, 0.75, 0.1667, 0.75, 0.1667, 0.75, 0.1875, 0.75, 0.1875, 0.8333, 0.1667, 0.8333, 0.1667, 0.8333, 0.1875, 0.8333, 0.1875, 0.9167, 0.1667, 0.9167, 0.1667, 0.9167, 0.1875, 0.9167, 0.1875, 1.0, 0.1667, 1.0, 0.1667, 2.22e-16, 0.1875, 2.22e-16, 0.1875, 0.08333, 0.1667, 0.08333, 0.1667, 0.08333, 0.1875, 0.08333, 0.1875, 0.1667, 0.1667, 0.1667, 0.1667, 0.1667, 0.1875, 0.1667, 0.1875, 0.25, 0.1667, 0.25, 0.1667, 0.25, 0.1875, 0.25, 0.1875, 0.3333, 0.1667, 0.3333, 0.1667, 0.3333, 0.1875, 0.3333, 0.1875, 0.4167, 0.1667, 0.4167, 0.1667, 0.4167, 0.1875, 0.4167, 0.1875, 0.5, 0.1667, 0.5, 0.1875, 0.5, 0.2083, 0.5, 0.2083, 0.5833, 0.1875, 0.5833, 0.1875, 0.5833, 0.2083, 0.5833, 0.2083, 0.6667, 0.1875, 0.6667, 0.1875, 0.6667, 0.2083, 0.6667, 0.2083, 0.75, 0.1875, 0.75, 0.1875, 0.75, 0.2083, 0.75, 0.2083, 0.8333, 0.1875, 0.8333, 0.1875, 0.8333, 0.2083, 0.8333, 0.2083, 0.9167, 0.1875, 0.9167, 0.1875, 0.9167, 0.2083, 0.9167, 0.2083, 1.0, 0.1875, 1.0, 0.1875, 2.22e-16, 0.2083, 2.22e-16, 0.2083, 0.08333, 0.1875, 0.08333, 0.1875, 0.08333, 0.2083, 0.08333, 0.2083, 0.1667, 0.1875, 0.1667, 0.1875, 0.1667, 0.2083, 0.1667, 0.2083, 0.25, 0.1875, 0.25, 0.1875, 0.25, 0.2083, 0.25, 0.2083, 0.3333, 0.1875, 0.3333, 0.1875, 0.3333, 0.2083, 0.3333, 0.2083, 0.4167, 0.1875, 0.4167, 0.1875, 0.4167, 0.2083, 0.4167, 0.2083, 0.5, 0.1875, 0.5, 0.2083, 0.5, 0.2292, 0.5, 0.2292, 0.5833, 0.2083, 0.5833, 0.2083, 0.5833, 0.2292, 0.5833, 0.2292, 0.6667, 0.2083, 0.6667, 0.2083, 0.6667, 0.2292, 0.6667, 0.2292, 0.75, 0.2083, 0.75, 0.2083, 0.75, 0.2292, 0.75, 0.2292, 0.8333, 0.2083, 0.8333, 0.2083, 0.8333, 0.2292, 0.8333, 0.2292, 0.9167, 0.2083, 0.9167, 0.2083, 0.9167, 0.2292, 0.9167, 0.2292, 1.0, 0.2083, 1.0, 0.2083, 2.22e-16, 0.2292, 2.22e-16, 0.2292, 0.08333, 0.2083, 0.08333, 0.2083, 0.08333, 0.2292, 0.08333, 0.2292, 0.1667, 0.2083, 0.1667, 0.2083, 0.1667, 0.2292, 0.1667, 0.2292, 0.25, 0.2083, 0.25, 0.2083, 0.25, 0.2292, 0.25, 0.2292, 0.3333, 0.2083, 0.3333, 0.2083, 0.3333, 0.2292, 0.3333, 0.2292, 0.4167, 0.2083, 0.4167, 0.2083, 0.4167, 0.2292, 0.4167, 0.2292, 0.5, 0.2083, 0.5, 0.2292, 0.5, 0.25, 0.5, 0.25, 0.5833, 0.2292, 0.5833, 0.2292, 0.5833, 0.25, 0.5833, 0.25, 0.6667, 0.2292, 0.6667, 0.2292, 0.6667, 0.25, 0.6667, 0.25, 0.75, 0.2292, 0.75, 0.2292, 0.75, 0.25, 0.75, 0.25, 0.8333, 0.2292, 0.8333, 0.2292, 0.8333, 0.25, 0.8333, 0.25, 0.9167, 0.2292, 0.9167, 0.2292, 0.9167, 0.25, 0.9167, 0.25, 1.0, 0.2292, 1.0, 0.2292, 2.22e-16, 0.25, 2.22e-16, 0.25, 0.08333, 0.2292, 0.08333, 0.2292, 0.08333, 0.25, 0.08333, 0.25, 0.1667, 0.2292, 0.1667, 0.2292, 0.1667, 0.25, 0.1667, 0.25, 0.25, 0.2292, 0.25, 0.2292, 0.25, 0.25, 0.25, 0.25, 0.3333, 0.2292, 0.3333, 0.2292, 0.3333, 0.25, 0.3333, 0.25, 0.4167, 0.2292, 0.4167, 0.2292, 0.4167, 0.25, 0.4167, 0.25, 0.5, 0.2292, 0.5, 0.25, 0.5, 0.2708, 0.5, 0.2708, 0.5833, 0.25, 0.5833, 0.25, 0.5833, 0.2708, 0.5833, 0.2708, 0.6667, 0.25, 0.6667, 0.25, 0.6667, 0.2708, 0.6667, 0.2708, 0.75, 0.25, 0.75, 0.25, 0.75, 0.2708, 0.75, 0.2708, 0.8333, 0.25, 0.8333, 0.25, 0.8333, 0.2708, 0.8333, 0.2708, 0.9167, 0.25, 0.9167, 0.25, 0.9167, 0.2708, 0.9167, 0.2708, 1.0, 0.25, 1.0, 0.25, 2.22e-16, 0.2708, 2.22e-16, 0.2708, 0.08333, 0.25, 0.08333, 0.25, 0.08333, 0.2708, 0.08333, 0.2708, 0.1667, 0.25, 0.1667, 0.25, 0.1667, 0.2708, 0.1667, 0.2708, 0.25, 0.25, 0.25, 0.25, 0.25, 0.2708, 0.25, 0.2708, 0.3333, 0.25, 0.3333, 0.25, 0.3333, 0.2708, 0.3333, 0.2708, 0.4167, 0.25, 0.4167, 0.25, 0.4167, 0.2708, 0.4167, 0.2708, 0.5, 0.25, 0.5, 0.2708, 0.5, 0.2917, 0.5, 0.2917, 0.5833, 0.2708, 0.5833, 0.2708, 0.5833, 0.2917, 0.5833, 0.2917, 0.6667, 0.2708, 0.6667, 0.2708, 0.6667, 0.2917, 0.6667, 0.2917, 0.75, 0.2708, 0.75, 0.2708, 0.75, 0.2917, 0.75, 0.2917, 0.8333, 0.2708, 0.8333, 0.2708, 0.8333, 0.2917, 0.8333, 0.2917, 0.9167, 0.2708, 0.9167, 0.2708, 0.9167, 0.2917, 0.9167, 0.2917, 1.0, 0.2708, 1.0, 0.2708, 2.22e-16, 0.2917, 2.22e-16, 0.2917, 0.08333, 0.2708, 0.08333, 0.2708, 0.08333, 0.2917, 0.08333, 0.2917, 0.1667, 0.2708, 0.1667, 0.2708, 0.1667, 0.2917, 0.1667, 0.2917, 0.25, 0.2708, 0.25, 0.2708, 0.25, 0.2917, 0.25, 0.2917, 0.3333, 0.2708, 0.3333, 0.2708, 0.3333, 0.2917, 0.3333, 0.2917, 0.4167, 0.2708, 0.4167, 0.2708, 0.4167, 0.2917, 0.4167, 0.2917, 0.5, 0.2708, 0.5, 0.2917, 0.5, 0.3125, 0.5, 0.3125, 0.5833, 0.2917, 0.5833, 0.2917, 0.5833, 0.3125, 0.5833, 0.3125, 0.6667, 0.2917, 0.6667, 0.2917, 0.6667, 0.3125, 0.6667, 0.3125, 0.75, 0.2917, 0.75, 0.2917, 0.75, 0.3125, 0.75, 0.3125, 0.8333, 0.2917, 0.8333, 0.2917, 0.8333, 0.3125, 0.8333, 0.3125, 0.9167, 0.2917, 0.9167, 0.2917, 0.9167, 0.3125, 0.9167, 0.3125, 1.0, 0.2917, 1.0, 0.2917, 2.22e-16, 0.3125, 2.22e-16, 0.3125, 0.08333, 0.2917, 0.08333, 0.2917, 0.08333, 0.3125, 0.08333, 0.3125, 0.1667, 0.2917, 0.1667, 0.2917, 0.1667, 0.3125, 0.1667, 0.3125, 0.25, 0.2917, 0.25, 0.2917, 0.25, 0.3125, 0.25, 0.3125, 0.3333, 0.2917, 0.3333, 0.2917, 0.3333, 0.3125, 0.3333, 0.3125, 0.4167, 0.2917, 0.4167, 0.2917, 0.4167, 0.3125, 0.4167, 0.3125, 0.5, 0.2917, 0.5, 0.3125, 0.5, 0.3333, 0.5, 0.3333, 0.5833, 0.3125, 0.5833, 0.3125, 0.5833, 0.3333, 0.5833, 0.3333, 0.6667, 0.3125, 0.6667, 0.3125, 0.6667, 0.3333, 0.6667, 0.3333, 0.75, 0.3125, 0.75, 0.3125, 0.75, 0.3333, 0.75, 0.3333, 0.8333, 0.3125, 0.8333, 0.3125, 0.8333, 0.3333, 0.8333, 0.3333, 0.9167, 0.3125, 0.9167, 0.3125, 0.9167, 0.3333, 0.9167, 0.3333, 1.0, 0.3125, 1.0, 0.3125, 2.22e-16, 0.3333, 2.22e-16, 0.3333, 0.08333, 0.3125, 0.08333, 0.3125, 0.08333, 0.3333, 0.08333, 0.3333, 0.1667, 0.3125, 0.1667, 0.3125, 0.1667, 0.3333, 0.1667, 0.3333, 0.25, 0.3125, 0.25, 0.3125, 0.25, 0.3333, 0.25, 0.3333, 0.3333, 0.3125, 0.3333, 0.3125, 0.3333, 0.3333, 0.3333, 0.3333, 0.4167, 0.3125, 0.4167, 0.3125, 0.4167, 0.3333, 0.4167, 0.3333, 0.5, 0.3125, 0.5, 0.3333, 0.5, 0.3542, 0.5, 0.3542, 0.5833, 0.3333, 0.5833, 0.3333, 0.5833, 0.3542, 0.5833, 0.3542, 0.6667, 0.3333, 0.6667, 0.3333, 0.6667, 0.3542, 0.6667, 0.3542, 0.75, 0.3333, 0.75, 0.3333, 0.75, 0.3542, 0.75, 0.3542, 0.8333, 0.3333, 0.8333, 0.3333, 0.8333, 0.3542, 0.8333, 0.3542, 0.9167, 0.3333, 0.9167, 0.3333, 0.9167, 0.3542, 0.9167, 0.3542, 1.0, 0.3333, 1.0, 0.3333, 2.22e-16, 0.3542, 2.22e-16, 0.3542, 0.08333, 0.3333, 0.08333, 0.3333, 0.08333, 0.3542, 0.08333, 0.3542, 0.1667, 0.3333, 0.1667, 0.3333, 0.1667, 0.3542, 0.1667, 0.3542, 0.25, 0.3333, 0.25, 0.3333, 0.25, 0.3542, 0.25, 0.3542, 0.3333, 0.3333, 0.3333, 0.3333, 0.3333, 0.3542, 0.3333, 0.3542, 0.4167, 0.3333, 0.4167, 0.3333, 0.4167, 0.3542, 0.4167, 0.3542, 0.5, 0.3333, 0.5, 0.3542, 0.5, 0.375, 0.5, 0.375, 0.5833, 0.3542, 0.5833, 0.3542, 0.5833, 0.375, 0.5833, 0.375, 0.6667, 0.3542, 0.6667, 0.3542, 0.6667, 0.375, 0.6667, 0.375, 0.75, 0.3542, 0.75, 0.3542, 0.75, 0.375, 0.75, 0.375, 0.8333, 0.3542, 0.8333, 0.3542, 0.8333, 0.375, 0.8333, 0.375, 0.9167, 0.3542, 0.9167, 0.3542, 0.9167, 0.375, 0.9167, 0.375, 1.0, 0.3542, 1.0, 0.3542, 2.22e-16, 0.375, 2.22e-16, 0.375, 0.08333, 0.3542, 0.08333, 0.3542, 0.08333, 0.375, 0.08333, 0.375, 0.1667, 0.3542, 0.1667, 0.3542, 0.1667, 0.375, 0.1667, 0.375, 0.25, 0.3542, 0.25, 0.3542, 0.25, 0.375, 0.25, 0.375, 0.3333, 0.3542, 0.3333, 0.3542, 0.3333, 0.375, 0.3333, 0.375, 0.4167, 0.3542, 0.4167, 0.3542, 0.4167, 0.375, 0.4167, 0.375, 0.5, 0.3542, 0.5, 0.375, 0.5, 0.3958, 0.5, 0.3958, 0.5833, 0.375, 0.5833, 0.375, 0.5833, 0.3958, 0.5833, 0.3958, 0.6667, 0.375, 0.6667, 0.375, 0.6667, 0.3958, 0.6667, 0.3958, 0.75, 0.375, 0.75, 0.375, 0.75, 0.3958, 0.75, 0.3958, 0.8333, 0.375, 0.8333, 0.375, 0.8333, 0.3958, 0.8333, 0.3958, 0.9167, 0.375, 0.9167, 0.375, 0.9167, 0.3958, 0.9167, 0.3958, 1.0, 0.375, 1.0, 0.375, 2.22e-16, 0.3958, 2.22e-16, 0.3958, 0.08333, 0.375, 0.08333, 0.375, 0.08333, 0.3958, 0.08333, 0.3958, 0.1667, 0.375, 0.1667, 0.375, 0.1667, 0.3958, 0.1667, 0.3958, 0.25, 0.375, 0.25, 0.375, 0.25, 0.3958, 0.25, 0.3958, 0.3333, 0.375, 0.3333, 0.375, 0.3333, 0.3958, 0.3333, 0.3958, 0.4167, 0.375, 0.4167, 0.375, 0.4167, 0.3958, 0.4167, 0.3958, 0.5, 0.375, 0.5, 0.3958, 0.5, 0.4167, 0.5, 0.4167, 0.5833, 0.3958, 0.5833, 0.3958, 0.5833, 0.4167, 0.5833, 0.4167, 0.6667, 0.3958, 0.6667, 0.3958, 0.6667, 0.4167, 0.6667, 0.4167, 0.75, 0.3958, 0.75, 0.3958, 0.75, 0.4167, 0.75, 0.4167, 0.8333, 0.3958, 0.8333, 0.3958, 0.8333, 0.4167, 0.8333, 0.4167, 0.9167, 0.3958, 0.9167, 0.3958, 0.9167, 0.4167, 0.9167, 0.4167, 1.0, 0.3958, 1.0, 0.3958, 2.22e-16, 0.4167, 2.22e-16, 0.4167, 0.08333, 0.3958, 0.08333, 0.3958, 0.08333, 0.4167, 0.08333, 0.4167, 0.1667, 0.3958, 0.1667, 0.3958, 0.1667, 0.4167, 0.1667, 0.4167, 0.25, 0.3958, 0.25, 0.3958, 0.25, 0.4167, 0.25, 0.4167, 0.3333, 0.3958, 0.3333, 0.3958, 0.3333, 0.4167, 0.3333, 0.4167, 0.4167, 0.3958, 0.4167, 0.3958, 0.4167, 0.4167, 0.4167, 0.4167, 0.5, 0.3958, 0.5, 0.4167, 0.5, 0.4375, 0.5, 0.4375, 0.5833, 0.4167, 0.5833, 0.4167, 0.5833, 0.4375, 0.5833, 0.4375, 0.6667, 0.4167, 0.6667, 0.4167, 0.6667, 0.4375, 0.6667, 0.4375, 0.75, 0.4167, 0.75, 0.4167, 0.75, 0.4375, 0.75, 0.4375, 0.8333, 0.4167, 0.8333, 0.4167, 0.8333, 0.4375, 0.8333, 0.4375, 0.9167, 0.4167, 0.9167, 0.4167, 0.9167, 0.4375, 0.9167, 0.4375, 1.0, 0.4167, 1.0, 0.4167, 2.22e-16, 0.4375, 2.22e-16, 0.4375, 0.08333, 0.4167, 0.08333, 0.4167, 0.08333, 0.4375, 0.08333, 0.4375, 0.1667, 0.4167, 0.1667, 0.4167, 0.1667, 0.4375, 0.1667, 0.4375, 0.25, 0.4167, 0.25, 0.4167, 0.25, 0.4375, 0.25, 0.4375, 0.3333, 0.4167, 0.3333, 0.4167, 0.3333, 0.4375, 0.3333, 0.4375, 0.4167, 0.4167, 0.4167, 0.4167, 0.4167, 0.4375, 0.4167, 0.4375, 0.5, 0.4167, 0.5, 0.4375, 0.5, 0.4583, 0.5, 0.4583, 0.5833, 0.4375, 0.5833, 0.4375, 0.5833, 0.4583, 0.5833, 0.4583, 0.6667, 0.4375, 0.6667, 0.4375, 0.6667, 0.4583, 0.6667, 0.4583, 0.75, 0.4375, 0.75, 0.4375, 0.75, 0.4583, 0.75, 0.4583, 0.8333, 0.4375, 0.8333, 0.4375, 0.8333, 0.4583, 0.8333, 0.4583, 0.9167, 0.4375, 0.9167, 0.4375, 0.9167, 0.4583, 0.9167, 0.4583, 1.0, 0.4375, 1.0, 0.4375, 2.22e-16, 0.4583, 2.22e-16, 0.4583, 0.08333, 0.4375, 0.08333, 0.4375, 0.08333, 0.4583, 0.08333, 0.4583, 0.1667, 0.4375, 0.1667, 0.4375, 0.1667, 0.4583, 0.1667, 0.4583, 0.25, 0.4375, 0.25, 0.4375, 0.25, 0.4583, 0.25, 0.4583, 0.3333, 0.4375, 0.3333, 0.4375, 0.3333, 0.4583, 0.3333, 0.4583, 0.4167, 0.4375, 0.4167, 0.4375, 0.4167, 0.4583, 0.4167, 0.4583, 0.5, 0.4375, 0.5, 0.4583, 0.5, 0.4792, 0.5, 0.4792, 0.5833, 0.4583, 0.5833, 0.4583, 0.5833, 0.4792, 0.5833, 0.4792, 0.6667, 0.4583, 0.6667, 0.4583, 0.6667, 0.4792, 0.6667, 0.4792, 0.75, 0.4583, 0.75, 0.4583, 0.75, 0.4792, 0.75, 0.4792, 0.8333, 0.4583, 0.8333, 0.4583, 0.8333, 0.4792, 0.8333, 0.4792, 0.9167, 0.4583, 0.9167, 0.4583, 0.9167, 0.4792, 0.9167, 0.4792, 1.0, 0.4583, 1.0, 0.4583, 2.22e-16, 0.4792, 2.22e-16, 0.4792, 0.08333, 0.4583, 0.08333, 0.4583, 0.08333, 0.4792, 0.08333, 0.4792, 0.1667, 0.4583, 0.1667, 0.4583, 0.1667, 0.4792, 0.1667, 0.4792, 0.25, 0.4583, 0.25, 0.4583, 0.25, 0.4792, 0.25, 0.4792, 0.3333, 0.4583, 0.3333, 0.4583, 0.3333, 0.4792, 0.3333, 0.4792, 0.4167, 0.4583, 0.4167, 0.4583, 0.4167, 0.4792, 0.4167, 0.4792, 0.5, 0.4583, 0.5, 0.4792, 0.5, 0.5, 0.5, 0.5, 0.5833, 0.4792, 0.5833, 0.4792, 0.5833, 0.5, 0.5833, 0.5, 0.6667, 0.4792, 0.6667, 0.4792, 0.6667, 0.5, 0.6667, 0.5, 0.75, 0.4792, 0.75, 0.4792, 0.75, 0.5, 0.75, 0.5, 0.8333, 0.4792, 0.8333, 0.4792, 0.8333, 0.5, 0.8333, 0.5, 0.9167, 0.4792, 0.9167, 0.4792, 0.9167, 0.5, 0.9167, 0.5, 1.0, 0.4792, 1.0, 0.4792, 2.22e-16, 0.5, 2.22e-16, 0.5, 0.08333, 0.4792, 0.08333, 0.4792, 0.08333, 0.5, 0.08333, 0.5, 0.1667, 0.4792, 0.1667, 0.4792, 0.1667, 0.5, 0.1667, 0.5, 0.25, 0.4792, 0.25, 0.4792, 0.25, 0.5, 0.25, 0.5, 0.3333, 0.4792, 0.3333, 0.4792, 0.3333, 0.5, 0.3333, 0.5, 0.4167, 0.4792, 0.4167, 0.4792, 0.4167, 0.5, 0.4167, 0.5, 0.5, 0.4792, 0.5, 0.5014, 0.3333, 0.5024, 0.3333, 0.5022, 0.4167, 0.5012, 0.4167, 0.5016, 0.25, 0.5027, 0.25, 0.5024, 0.3333, 0.5014, 0.3333, 0.5018, 0.1667, 0.5031, 0.1667, 0.5027, 0.25, 0.5016, 0.25, 0.5018, 0.08333, 0.5035, 0.08333, 0.5031, 0.1667, 0.5018, 0.1667, 0.5016, 2.22e-16, 0.5036, 2.22e-16, 0.5035, 0.08333, 0.5018, 0.08333, 0.5013, 0.9167, 0.5035, 0.9167, 0.5036, 1.0, 0.5016, 1.0, 0.501, 0.8333, 0.5031, 0.8333, 0.5035, 0.9167, 0.5013, 0.9167, 0.5008, 0.75, 0.5027, 0.75, 0.5031, 0.8333, 0.501, 0.8333, 0.5008, 0.6667, 0.5024, 0.6667, 0.5027, 0.75, 0.5008, 0.75, 0.5008, 0.5833, 0.5022, 0.5833, 0.5024, 0.6667, 0.5008, 0.6667, 0.501, 0.5, 0.5022, 0.5, 0.5022, 0.5833, 0.5008, 0.5833, 0.5012, 0.4167, 0.5022, 0.4167, 0.5022, 0.5, 0.501, 0.5, 0.5, 0.3333, 0.5014, 0.3333, 0.5012, 0.4167, 0.5, 0.4167, 0.5, 0.25, 0.5016, 0.25, 0.5014, 0.3333, 0.5, 0.3333, 0.5, 0.1667, 0.5018, 0.1667, 0.5016, 0.25, 0.5, 0.25, 0.5, 0.08333, 0.5018, 0.08333, 0.5018, 0.1667, 0.5, 0.1667, 0.5, 2.22e-16, 0.5016, 2.22e-16, 0.5018, 0.08333, 0.5, 0.08333, 0.5, 0.9167, 0.5013, 0.9167, 0.5016, 1.0, 0.5, 1.0, 0.5, 0.8333, 0.501, 0.8333, 0.5013, 0.9167, 0.5, 0.9167, 0.5, 0.75, 0.5008, 0.75, 0.501, 0.8333, 0.5, 0.8333, 0.5, 0.6667, 0.5008, 0.6667, 0.5008, 0.75, 0.5, 0.75, 0.5, 0.5833, 0.5008, 0.5833, 0.5008, 0.6667, 0.5, 0.6667, 0.5, 0.5, 0.501, 0.5, 0.5008, 0.5833, 0.5, 0.5833, 0.5, 0.4167, 0.5012, 0.4167, 0.501, 0.5, 0.5, 0.5, 0.9976, 0.3333, 0.9986, 0.3333, 0.9988, 0.4167, 0.9978, 0.4167, 0.9969, 0.1667, 0.9982, 0.1667, 0.9984, 0.25, 0.9973, 0.25, 0.9973, 0.25, 0.9984, 0.25, 0.9986, 0.3333, 0.9976, 0.3333, 0.9964, 2.22e-16, 0.9984, 2.22e-16, 0.9982, 0.08333, 0.9965, 0.08333, 0.9965, 0.08333, 0.9982, 0.08333, 0.9982, 0.1667, 0.9969, 0.1667, 0.9969, 0.8333, 0.999, 0.8333, 0.9987, 0.9167, 0.9965, 0.9167, 0.9965, 0.9167, 0.9987, 0.9167, 0.9984, 1.0, 0.9964, 1.0, 0.9976, 0.6667, 0.9992, 0.6667, 0.9992, 0.75, 0.9973, 0.75, 0.9973, 0.75, 0.9992, 0.75, 0.999, 0.8333, 0.9969, 0.8333, 0.9978, 0.4167, 0.9988, 0.4167, 0.999, 0.5, 0.9978, 0.5, 0.9978, 0.5, 0.999, 0.5, 0.9992, 0.5833, 0.9978, 0.5833, 0.9978, 0.5833, 0.9992, 0.5833, 0.9992, 0.6667, 0.9976, 0.6667, 0.5012, 0.4167, 0.501, 0.5, 0.5008, 0.5833, 0.5008, 0.6667, 0.5008, 0.75, 0.501, 0.8333, 0.5013, 0.9167, 0.5016, 2.22e-16, 0.5018, 0.08333, 0.5018, 0.1667, 0.5016, 0.25, 0.5014, 0.3333, 0.9982, 0.08333, 0.9982, 0.1667, 0.9984, 0.25, 0.9986, 0.3333, 0.9988, 0.4167, 0.999, 0.5, 0.9992, 0.5833, 0.9992, 0.6667, 0.9992, 0.75, 0.999, 0.8333, 0.9987, 0.9167, 0.9984, 1.0, 0.0, 0.0, 1.0, 0.0, 1.0, 1.0, 0.0, 1.0])
me_sphere.materials.append(mat_material_001)
me_sphere.materials.append(mat_top)
me_sphere.materials.append(mat_u1)
me_sphere.materials.append(mat_u2)
me_sphere.materials.append(mat_u3)
me_sphere.materials.append(mat_u4)
me_sphere.materials.append(mat_u5)
me_sphere.materials.append(mat_u6)
me_sphere.materials.append(mat_u7)
me_sphere.materials.append(mat_s1)
me_sphere.materials.append(mat_b1)
me_sphere.materials.append(mat_b2)
me_sphere.materials.append(mat_p1)
me_sphere.materials.append(None)
me_sphere.use_remesh_fix_poles = True
me_sphere.use_remesh_preserve_attributes = False
me_sphere.use_mirror_vertex_groups = False
me_sphere.update()

# ---- objects
ob_sphere = bpy.data.objects.new('Sphere', me_sphere)

# ---- transforms, parenting, visibility, modifiers, constraints
ob_sphere.location = (0.0, 0.0, 5.59)
ob_sphere.lineart.crease_threshold = 0.0

# ---- collection membership
col_collection.objects.link(ob_sphere)

# ---- scene / render settings (as saved in the file)
scene.frame_start = 1; scene.frame_end = 250; scene.frame_set(1)
scene.render.engine = 'BLENDER_EEVEE_NEXT'
scene.cycles.use_denoising = False
scene.cycles.samples = 128
scene.cycles.sampling_pattern = 'TABULATED_SOBOL'
scene.cycles.use_adaptive_sampling = False
scene.cycles.use_light_tree = False
scene.view_settings.view_transform = 'Filmic'
bpy.context.view_layer.update()

# ---- added for rendering (the .blend has no active camera and no usable light): camera, sun
cam_auto = bpy.data.cameras.new('AutoCamera')
cam_auto.lens = 50.0
cam_auto.sensor_width = 36.0
cam_auto.clip_end = 1000.0
ob_auto_camera = bpy.data.objects.new('AutoCamera', cam_auto)
scene.collection.objects.link(ob_auto_camera)
ob_auto_camera.location = (20.8118, -24.9741, 19.9007)
ob_auto_camera.rotation_euler = (1.09748, -7.21219e-08, 0.694738)
scene.camera = ob_auto_camera
light_auto_sun = bpy.data.lights.new('AutoSun', 'SUN')
light_auto_sun.energy = 3.0
light_auto_sun.angle = 0.0523599
ob_auto_sun = bpy.data.objects.new('AutoSun', light_auto_sun)
scene.collection.objects.link(ob_auto_sun)
ob_auto_sun.rotation_euler = (0.872665, 0.174533, 0.523599)
bpy.context.view_layer.update()

